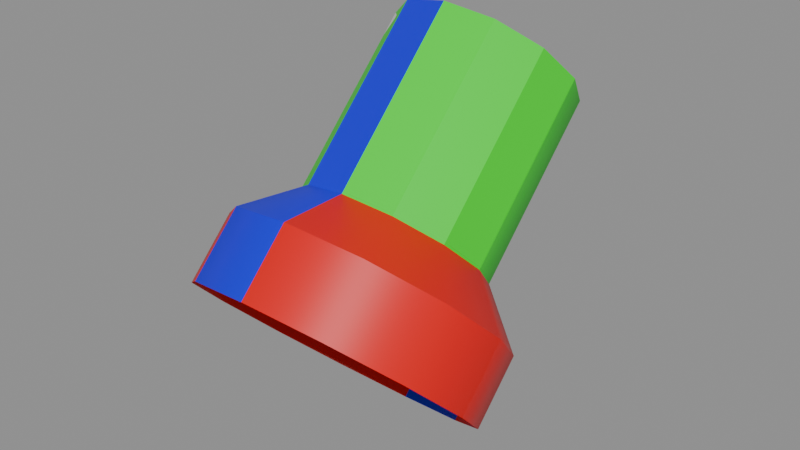 # Source: HOPS_ToThread.blend  (saved by Blender 4.1.24; exported with 4.5.12 LTS)
import bpy
from mathutils import Matrix  # noqa: F401  (used for matrix-valued properties, if any)

bpy.ops.wm.read_factory_settings(use_empty=True)
scene = bpy.context.scene
scene.name = 'Scene'

# ---- materials (node trees are filled in below, after node groups)
mat_red = bpy.data.materials.new('Red')
mat_red.use_backface_culling = True
mat_red.use_transparent_shadow = False
mat_red.diffuse_color = (0.8, 0.0, 0.0, 1.0)
mat_green = bpy.data.materials.new('Green')
mat_green.use_backface_culling = True
mat_green.use_transparent_shadow = False
mat_green.diffuse_color = (1.717e-06, 0.8003, 0.0, 1.0)
mat_blue = bpy.data.materials.new('Blue')
mat_blue.use_backface_culling = True
mat_blue.use_transparent_shadow = False
mat_blue.diffuse_color = (1.526e-06, 0.0, 0.8, 1.0)

# ---- node groups
ng_offset_radius = bpy.data.node_groups.new('Offset Radius', 'GeometryNodeTree')
_s = ng_offset_radius.interface.new_socket(name='Geometry', in_out='OUTPUT', socket_type='NodeSocketGeometry')
_s = ng_offset_radius.interface.new_socket(name='Geometry', in_out='INPUT', socket_type='NodeSocketGeometry')
_s = ng_offset_radius.interface.new_socket(name='Distance', in_out='INPUT', socket_type='NodeSocketFloat')
_s.subtype = 'DISTANCE'
_s.min_value = -1e+04
_s.max_value = 1e+04
_s.force_non_field = True
_N = ng_offset_radius.nodes; _L = ng_offset_radius.links
n0 = _N.new('NodeGroupOutput'); n0.name = 'Group Output'; n0.location = (520, 60)
n1 = _N.new('NodeGroupInput'); n1.name = 'Group Input'; n1.location = (120, 60)
n2 = _N.new('GeometryNodeSetPosition'); n2.name = 'Set Position.002'; n2.location = (320, 60)
n3 = _N.new('ShaderNodeVectorMath'); n3.name = 'Vector Math'; n3.location = (-280, -60)
n3.operation = 'MULTIPLY'
n3.inputs[1].default_value = (1.0, 1.0, 0.0)
n4 = _N.new('ShaderNodeVectorMath'); n4.name = 'Vector Math.001'; n4.location = (-80, -60)
n4.operation = 'NORMALIZE'
n5 = _N.new('ShaderNodeVectorMath'); n5.name = 'Vector Math.002'; n5.location = (120, -60)
n5.operation = 'SCALE'
n6 = _N.new('NodeGroupInput'); n6.name = 'Group Input.001'; n6.location = (-80, -220)
n7 = _N.new('GeometryNodeInputPosition'); n7.name = 'Position'; n7.location = (-480, -60)
_L.new(n3.outputs[0], n4.inputs[0])
_L.new(n4.outputs[0], n5.inputs[0])
_L.new(n5.outputs[0], n2.inputs[3])
_L.new(n1.outputs[0], n2.inputs[0])
_L.new(n2.outputs[0], n0.inputs[0])
_L.new(n6.outputs[1], n5.inputs[3])
_L.new(n7.outputs[0], n3.inputs[0])
n0.is_active_output = True
ng_generate_spiral = bpy.data.node_groups.new('Generate Spiral', 'GeometryNodeTree')
_s = ng_generate_spiral.interface.new_socket(name='Geometry', in_out='OUTPUT', socket_type='NodeSocketGeometry')
_s = ng_generate_spiral.interface.new_socket(name='Resolution', in_out='INPUT', socket_type='NodeSocketInt')
_s.default_value = 12
_s.min_value = 8
_s.max_value = 1000
_s.force_non_field = True
_s = ng_generate_spiral.interface.new_socket(name='Turns', in_out='INPUT', socket_type='NodeSocketInt')
_s.default_value = 8
_s.min_value = 1
_s.max_value = 100
_s.force_non_field = True
_s = ng_generate_spiral.interface.new_socket(name='Radius', in_out='INPUT', socket_type='NodeSocketFloat')
_s.subtype = 'DISTANCE'
_s.default_value = 1.0
_s.min_value = 0.001
_s.force_non_field = True
_s = ng_generate_spiral.interface.new_socket(name='Height', in_out='INPUT', socket_type='NodeSocketFloat')
_s.subtype = 'DISTANCE'
_s.default_value = 2.0
_s.min_value = 0.001
_s.force_non_field = True
_N = ng_generate_spiral.nodes; _L = ng_generate_spiral.links
n0 = _N.new('NodeGroupOutput'); n0.name = 'Group Output'; n0.location = (620, 100)
n1 = _N.new('NodeGroupInput'); n1.name = 'Group Input'; n1.location = (-380, 200)
n2 = _N.new('GeometryNodeCurveSpiral'); n2.name = 'Spiral'; n2.location = (-180, 200)
n3 = _N.new('GeometryNodeCurveToMesh'); n3.name = 'Curve to Mesh'; n3.location = (220, 100)
n4 = _N.new('GeometryNodeTrimCurve'); n4.name = 'Trim Curve'; n4.location = (20, 100)
n5 = _N.new('ShaderNodeMath'); n5.name = 'Math'; n5.location = (-380, 20)
n5.operation = 'DIVIDE'
n6 = _N.new('ShaderNodeMath'); n6.name = 'Math.001'; n6.location = (-180, -60)
n6.operation = 'SUBTRACT'
n6.inputs[0].default_value = 1.0
n7 = _N.new('NodeGroupInput'); n7.name = 'Group Input.001'; n7.location = (-780, -20)
n8 = _N.new('ShaderNodeMath'); n8.name = 'Math.002'; n8.location = (-580, 20)
n8.operation = 'MULTIPLY'
n9 = _N.new('GeometryNodeSetPosition'); n9.name = 'Set Position'; n9.location = (420, 100)
n10 = _N.new('ShaderNodeVectorMath'); n10.name = 'Vector Math'; n10.location = (220, -80)
n10.operation = 'SCALE'
n10.inputs[0].default_value = (0.0, 0.0, -0.5)
n11 = _N.new('NodeGroupInput'); n11.name = 'Group Input.003'; n11.location = (20, -180)
_L.new(n5.outputs[0], n4.inputs[2])
_L.new(n6.outputs[0], n4.inputs[3])
_L.new(n2.outputs[0], n4.inputs[0])
_L.new(n5.outputs[0], n6.inputs[1])
_L.new(n4.outputs[0], n3.inputs[0])
_L.new(n9.outputs[0], n0.inputs[0])
_L.new(n1.outputs[0], n2.inputs[0])
_L.new(n1.outputs[1], n2.inputs[1])
_L.new(n1.outputs[2], n2.inputs[2])
_L.new(n1.outputs[2], n2.inputs[3])
_L.new(n7.outputs[0], n8.inputs[0])
_L.new(n7.outputs[1], n8.inputs[1])
_L.new(n8.outputs[0], n5.inputs[1])
_L.new(n3.outputs[0], n9.inputs[0])
_L.new(n10.outputs[0], n9.inputs[3])
_L.new(n1.outputs[3], n2.inputs[4])
_L.new(n11.outputs[3], n10.inputs[3])
n0.is_active_output = True
ng_offset_height = bpy.data.node_groups.new('Offset Height', 'GeometryNodeTree')
_s = ng_offset_height.interface.new_socket(name='Geometry', in_out='OUTPUT', socket_type='NodeSocketGeometry')
_s = ng_offset_height.interface.new_socket(name='Geometry', in_out='INPUT', socket_type='NodeSocketGeometry')
_s = ng_offset_height.interface.new_socket(name='Distance', in_out='INPUT', socket_type='NodeSocketFloat')
_s.subtype = 'DISTANCE'
_s.min_value = -1e+04
_s.max_value = 1e+04
_s.force_non_field = True
_s = ng_offset_height.interface.new_socket(name='Reverse', in_out='INPUT', socket_type='NodeSocketBool')
_s.force_non_field = True
_N = ng_offset_height.nodes; _L = ng_offset_height.links
n0 = _N.new('NodeGroupOutput'); n0.name = 'Group Output'; n0.location = (520, 60)
n1 = _N.new('NodeGroupInput'); n1.name = 'Group Input'; n1.location = (120, 60)
n2 = _N.new('GeometryNodeSetPosition'); n2.name = 'Set Position.002'; n2.location = (320, 60)
n3 = _N.new('NodeGroupInput'); n3.name = 'Group Input.001'; n3.location = (-480, -240)
n4 = _N.new('ShaderNodeCombineXYZ'); n4.name = 'Combine XYZ'; n4.location = (120, -40)
n5 = _N.new('GeometryNodeSwitch'); n5.name = 'Switch'; n5.location = (-80, -40)
n5.input_type = 'FLOAT'
n6 = _N.new('ShaderNodeMath'); n6.name = 'Math'; n6.location = (-280, -200)
n6.operation = 'MULTIPLY'
n6.inputs[1].default_value = -1.0
n7 = _N.new('NodeGroupInput'); n7.name = 'Group Input.002'; n7.location = (-280, -100)
n8 = _N.new('NodeGroupInput'); n8.name = 'Group Input.003'; n8.location = (-280, 0)
_L.new(n1.outputs[0], n2.inputs[0])
_L.new(n2.outputs[0], n0.inputs[0])
_L.new(n4.outputs[0], n2.inputs[3])
_L.new(n5.outputs[0], n4.inputs[2])
_L.new(n3.outputs[1], n6.inputs[0])
_L.new(n6.outputs[0], n5.inputs[2])
_L.new(n7.outputs[1], n5.inputs[1])
_L.new(n8.outputs[2], n5.inputs[0])
n0.is_active_output = True
ng_mix_geometry = bpy.data.node_groups.new('Mix Geometry', 'GeometryNodeTree')
_s = ng_mix_geometry.interface.new_socket(name='Geometry', in_out='OUTPUT', socket_type='NodeSocketGeometry')
_s = ng_mix_geometry.interface.new_socket(name='Source', in_out='INPUT', socket_type='NodeSocketGeometry')
_s = ng_mix_geometry.interface.new_socket(name='Target', in_out='INPUT', socket_type='NodeSocketGeometry')
_s = ng_mix_geometry.interface.new_socket(name='Factor', in_out='INPUT', socket_type='NodeSocketFloat')
_s.subtype = 'FACTOR'
_s.min_value = 0.0
_s.max_value = 1.0
_s.hide_value = True
_N = ng_mix_geometry.nodes; _L = ng_mix_geometry.links
n0 = _N.new('NodeGroupOutput'); n0.name = 'Group Output'; n0.location = (580, 240)
n1 = _N.new('NodeGroupInput'); n1.name = 'Group Input'; n1.location = (-220, -60)
n2 = _N.new('GeometryNodeSetPosition'); n2.name = 'Set Position.001'; n2.location = (380, 240)
n3 = _N.new('GeometryNodeSampleIndex'); n3.name = 'Sample Index'; n3.location = (-20, -60)
n3.data_type = 'FLOAT_VECTOR'
n4 = _N.new('GeometryNodeInputIndex'); n4.name = 'Index'; n4.location = (-220, -260)
n5 = _N.new('GeometryNodeInputPosition'); n5.name = 'Position'; n5.location = (-220, -160)
n6 = _N.new('GeometryNodeInputPosition'); n6.name = 'Position.001'; n6.location = (-20, 40)
n7 = _N.new('ShaderNodeMix'); n7.name = 'Mix'; n7.location = (180, 140)
n7.data_type = 'VECTOR'
n8 = _N.new('NodeGroupInput'); n8.name = 'Group Input.001'; n8.location = (180, 240)
n9 = _N.new('NodeGroupInput'); n9.name = 'Group Input.002'; n9.location = (-20, 140)
_L.new(n5.outputs[0], n3.inputs[1])
_L.new(n4.outputs[0], n3.inputs[2])
_L.new(n6.outputs[0], n7.inputs[4])
_L.new(n3.outputs[0], n7.inputs[5])
_L.new(n7.outputs[1], n2.inputs[2])
_L.new(n1.outputs[1], n3.inputs[0])
_L.new(n2.outputs[0], n0.inputs[0])
_L.new(n8.outputs[0], n2.inputs[0])
_L.new(n9.outputs[2], n7.inputs[0])
n0.is_active_output = True
ng_taper_factor = bpy.data.node_groups.new('Taper Factor', 'GeometryNodeTree')
_s = ng_taper_factor.interface.new_socket(name='Factor', in_out='OUTPUT', socket_type='NodeSocketFloat')
_s.subtype = 'FACTOR'
_s.min_value = 0.0
_s.max_value = 1.0
_s = ng_taper_factor.interface.new_socket(name='Resolution', in_out='INPUT', socket_type='NodeSocketInt')
_s.default_value = 12
_s.min_value = 8
_s.max_value = 1000
_s.force_non_field = True
_s = ng_taper_factor.interface.new_socket(name='Turns', in_out='INPUT', socket_type='NodeSocketInt')
_s.default_value = 8
_s.min_value = 1
_s.max_value = 100
_s.force_non_field = True
_s = ng_taper_factor.interface.new_socket(name='Angle', in_out='INPUT', socket_type='NodeSocketFloat')
_s.subtype = 'ANGLE'
_s.default_value = 1.571
_s.min_value = 0.2618
_s.max_value = 3.142
_s.force_non_field = True
_N = ng_taper_factor.nodes; _L = ng_taper_factor.links
n0 = _N.new('NodeGroupOutput'); n0.name = 'Group Output'; n0.location = (600, 100)
n1 = _N.new('NodeGroupInput'); n1.name = 'Group Input'; n1.location = (-400, -60)
n2 = _N.new('GeometryNodeInputIndex'); n2.name = 'Index'; n2.location = (-400, 40)
n3 = _N.new('ShaderNodeMath'); n3.name = 'Math'; n3.location = (0, -60)
n3.operation = 'SUBTRACT'
n4 = _N.new('ShaderNodeMath'); n4.name = 'Math.001'; n4.location = (200, 100)
n4.operation = 'MINIMUM'
n5 = _N.new('ShaderNodeMath'); n5.name = 'Math.004'; n5.location = (-200, 40)
n5.operation = 'DIVIDE'
n6 = _N.new('ShaderNodeMath'); n6.name = 'Math.005'; n6.location = (200, -100)
n6.operation = 'DIVIDE'
n6.inputs[1].default_value = 6.283
n7 = _N.new('ShaderNodeMapRange'); n7.name = 'Map Range'; n7.location = (400, 100)
n8 = _N.new('NodeGroupInput'); n8.name = 'Group Input.001'; n8.location = (-200, -160)
n9 = _N.new('NodeGroupInput'); n9.name = 'Group Input.002'; n9.location = (0, -260)
_L.new(n5.outputs[0], n3.inputs[1])
_L.new(n6.outputs[0], n7.inputs[2])
_L.new(n5.outputs[0], n4.inputs[0])
_L.new(n2.outputs[0], n5.inputs[0])
_L.new(n3.outputs[0], n4.inputs[1])
_L.new(n4.outputs[0], n7.inputs[0])
_L.new(n1.outputs[0], n5.inputs[1])
_L.new(n8.outputs[1], n3.inputs[0])
_L.new(n9.outputs[2], n6.inputs[0])
_L.new(n7.outputs[0], n0.inputs[0])
n0.is_active_output = True
ng_generate_circles = bpy.data.node_groups.new('Generate Circles', 'GeometryNodeTree')
_s = ng_generate_circles.interface.new_socket(name='Geometry', in_out='OUTPUT', socket_type='NodeSocketGeometry')
_s = ng_generate_circles.interface.new_socket(name='Resolution', in_out='INPUT', socket_type='NodeSocketInt')
_s.default_value = 12
_s.min_value = 8
_s.max_value = 1000
_s.force_non_field = True
_s = ng_generate_circles.interface.new_socket(name='Radius', in_out='INPUT', socket_type='NodeSocketFloat')
_s.subtype = 'DISTANCE'
_s.default_value = 1.0
_s.min_value = 0.001
_s.force_non_field = True
_N = ng_generate_circles.nodes; _L = ng_generate_circles.links
n0 = _N.new('NodeGroupOutput'); n0.name = 'Group Output'; n0.location = (200, 0)
n1 = _N.new('NodeGroupInput'); n1.name = 'Group Input'; n1.location = (-400, 0)
n2 = _N.new('GeometryNodeCurveToMesh'); n2.name = 'Curve to Mesh'; n2.location = (0, 0)
n3 = _N.new('GeometryNodeCurveSpiral'); n3.name = 'Spiral'; n3.location = (-200, 0)
n3.inputs[1].default_value = 1.0
n3.inputs[4].default_value = 0.0
_L.new(n3.outputs[0], n2.inputs[0])
_L.new(n1.outputs[0], n3.inputs[0])
_L.new(n2.outputs[0], n0.inputs[0])
_L.new(n1.outputs[1], n3.inputs[2])
_L.new(n1.outputs[1], n3.inputs[3])
n0.is_active_output = True
ng_calculate_height = bpy.data.node_groups.new('Calculate Height', 'GeometryNodeTree')
_s = ng_calculate_height.interface.new_socket(name='Spiral', in_out='OUTPUT', socket_type='NodeSocketFloat')
_s = ng_calculate_height.interface.new_socket(name='Root', in_out='OUTPUT', socket_type='NodeSocketFloat')
_s = ng_calculate_height.interface.new_socket(name='Crest', in_out='OUTPUT', socket_type='NodeSocketFloat')
_s = ng_calculate_height.interface.new_socket(name='Turns', in_out='INPUT', socket_type='NodeSocketInt')
_s.default_value = 8
_s.min_value = 1
_s.max_value = 100
_s.force_non_field = True
_s = ng_calculate_height.interface.new_socket(name='Height', in_out='INPUT', socket_type='NodeSocketFloat')
_s.subtype = 'DISTANCE'
_s.default_value = 2.0
_s.min_value = 0.001
_s.force_non_field = True
_s = ng_calculate_height.interface.new_socket(name='Root', in_out='INPUT', socket_type='NodeSocketFloat')
_s.subtype = 'FACTOR'
_s.default_value = 0.3
_s.min_value = 0.0
_s.max_value = 1.0
_s.force_non_field = True
_s = ng_calculate_height.interface.new_socket(name='Crest', in_out='INPUT', socket_type='NodeSocketFloat')
_s.subtype = 'FACTOR'
_s.default_value = 0.15
_s.min_value = 0.0
_s.max_value = 1.0
_s.force_non_field = True
_N = ng_calculate_height.nodes; _L = ng_calculate_height.links
n0 = _N.new('NodeGroupOutput'); n0.name = 'Group Output'; n0.location = (500, 180)
n1 = _N.new('NodeGroupInput'); n1.name = 'Group Input'; n1.location = (-280, 20)
n2 = _N.new('ShaderNodeMath'); n2.name = 'Math.004'; n2.location = (-280, -60)
n2.inputs[1].default_value = 1.0
n3 = _N.new('ShaderNodeMath'); n3.name = 'Math.007'; n3.location = (-100, 60)
n3.operation = 'DIVIDE'
n4 = _N.new('ShaderNodeMath'); n4.name = 'Math.008'; n4.location = (100, 180)
n4.operation = 'MULTIPLY'
n5 = _N.new('ShaderNodeMath'); n5.name = 'Math.009'; n5.location = (100, 0)
n5.operation = 'MULTIPLY'
n6 = _N.new('ShaderNodeMath'); n6.name = 'Math.010'; n6.location = (300, 80)
n6.operation = 'MULTIPLY'
n7 = _N.new('ShaderNodeMath'); n7.name = 'Math.011'; n7.location = (300, -100)
n7.operation = 'MULTIPLY'
n8 = _N.new('ShaderNodeMath'); n8.name = 'Math.012'; n8.location = (100, -180)
n8.operation = 'SUBTRACT'
n8.inputs[0].default_value = 1.0
n9 = _N.new('NodeGroupInput'); n9.name = 'Group Input.001'; n9.location = (-100, 140)
n10 = _N.new('NodeGroupInput'); n10.name = 'Group Input.002'; n10.location = (-480, -100)
n11 = _N.new('NodeGroupInput'); n11.name = 'Group Input.003'; n11.location = (100, -360)
n12 = _N.new('NodeGroupInput'); n12.name = 'Group Input.004'; n12.location = (-100, -240)
_L.new(n3.outputs[0], n4.inputs[1])
_L.new(n2.outputs[0], n3.inputs[1])
_L.new(n5.outputs[0], n6.inputs[0])
_L.new(n8.outputs[0], n6.inputs[1])
_L.new(n3.outputs[0], n5.inputs[0])
_L.new(n5.outputs[0], n7.inputs[0])
_L.new(n1.outputs[1], n3.inputs[0])
_L.new(n4.outputs[0], n0.inputs[0])
_L.new(n6.outputs[0], n0.inputs[1])
_L.new(n7.outputs[0], n0.inputs[2])
_L.new(n9.outputs[0], n4.inputs[0])
_L.new(n10.outputs[0], n2.inputs[0])
_L.new(n11.outputs[3], n7.inputs[1])
_L.new(n12.outputs[2], n8.inputs[1])
n0.is_active_output = True
ng_generate_spirals = bpy.data.node_groups.new('Generate Spirals', 'GeometryNodeTree')
_s = ng_generate_spirals.interface.new_socket(name='Circle Top', in_out='OUTPUT', socket_type='NodeSocketGeometry')
_s = ng_generate_spirals.interface.new_socket(name='Root Top', in_out='OUTPUT', socket_type='NodeSocketGeometry')
_s = ng_generate_spirals.interface.new_socket(name='Crest Top', in_out='OUTPUT', socket_type='NodeSocketGeometry')
_s = ng_generate_spirals.interface.new_socket(name='Crest Bottom', in_out='OUTPUT', socket_type='NodeSocketGeometry')
_s = ng_generate_spirals.interface.new_socket(name='Root Bottom', in_out='OUTPUT', socket_type='NodeSocketGeometry')
_s = ng_generate_spirals.interface.new_socket(name='Circle Bottom', in_out='OUTPUT', socket_type='NodeSocketGeometry')
_s = ng_generate_spirals.interface.new_socket(name='Resolution', in_out='INPUT', socket_type='NodeSocketInt')
_s.default_value = 12
_s.min_value = 8
_s.max_value = 1000
_s.force_non_field = True
_s = ng_generate_spirals.interface.new_socket(name='Turns', in_out='INPUT', socket_type='NodeSocketInt')
_s.default_value = 8
_s.min_value = 1
_s.max_value = 100
_s.force_non_field = True
_s = ng_generate_spirals.interface.new_socket(name='Radius', in_out='INPUT', socket_type='NodeSocketFloat')
_s.subtype = 'DISTANCE'
_s.default_value = 1.0
_s.min_value = 0.001
_s.force_non_field = True
_s = ng_generate_spirals.interface.new_socket(name='Height', in_out='INPUT', socket_type='NodeSocketFloat')
_s.subtype = 'DISTANCE'
_s.default_value = 2.0
_s.min_value = 0.001
_s.force_non_field = True
_s = ng_generate_spirals.interface.new_socket(name='Depth', in_out='INPUT', socket_type='NodeSocketFloat')
_s.subtype = 'FACTOR'
_s.default_value = 0.1
_s.min_value = -1.0
_s.max_value = 1.0
_s.force_non_field = True
_s = ng_generate_spirals.interface.new_socket(name='Root', in_out='INPUT', socket_type='NodeSocketFloat')
_s.subtype = 'FACTOR'
_s.default_value = 0.3
_s.min_value = 0.0
_s.max_value = 1.0
_s.force_non_field = True
_s = ng_generate_spirals.interface.new_socket(name='Crest', in_out='INPUT', socket_type='NodeSocketFloat')
_s.subtype = 'FACTOR'
_s.default_value = 0.15
_s.min_value = 0.0
_s.max_value = 1.0
_s.force_non_field = True
_s = ng_generate_spirals.interface.new_socket(name='Taper', in_out='INPUT', socket_type='NodeSocketFloat')
_s.subtype = 'ANGLE'
_s.default_value = 1.571
_s.min_value = 0.2618
_s.max_value = 3.142
_s.force_non_field = True
_N = ng_generate_spirals.nodes; _L = ng_generate_spirals.links
n0 = _N.new('NodeGroupOutput'); n0.name = 'Group Output'; n0.location = (960, 0)
n1 = _N.new('NodeGroupInput'); n1.name = 'Group Input'; n1.location = (-620, 120)
n2 = _N.new('GeometryNodeGroup'); n2.name = 'Group.012'; n2.location = (200, 120)
n2.label = 'Crest Top Radius'
n2.node_tree = ng_offset_radius
n3 = _N.new('GeometryNodeGroup'); n3.name = 'Group.013'; n3.location = (-420, 160)
n3.node_tree = ng_generate_spiral
n4 = _N.new('GeometryNodeGroup'); n4.name = 'Group.014'; n4.location = (200, 440)
n4.label = 'Base Top Height'
n4.node_tree = ng_offset_height
n4.inputs[2].default_value = False
n5 = _N.new('GeometryNodeGroup'); n5.name = 'Group.015'; n5.location = (200, -540)
n5.label = 'Base Bottom Height'
n5.node_tree = ng_offset_height
n5.inputs[2].default_value = True
n6 = _N.new('GeometryNodeGroup'); n6.name = 'Group.016'; n6.location = (200, 280)
n6.label = 'Root Top Height'
n6.node_tree = ng_offset_height
n6.inputs[2].default_value = False
n7 = _N.new('GeometryNodeGroup'); n7.name = 'Group.017'; n7.location = (200, -380)
n7.label = 'Root Bottom Height'
n7.node_tree = ng_offset_height
n7.inputs[2].default_value = True
n8 = _N.new('GeometryNodeGroup'); n8.name = 'Group.018'; n8.location = (200, -240)
n8.label = 'Crest Bottom Radius'
n8.node_tree = ng_offset_radius
n9 = _N.new('GeometryNodeGroup'); n9.name = 'Group'; n9.location = (580, 140)
n9.label = 'Crest Top Taper'
n9.node_tree = ng_mix_geometry
n10 = _N.new('NodeReroute'); n10.name = 'Reroute.001'; n10.location = (-160, 360)
n10.width = 16
n10.hide = True
n10.socket_idname = 'NodeSocketGeometry'
n11 = _N.new('NodeReroute'); n11.name = 'Reroute.004'; n11.location = (-160, -620)
n11.width = 16
n11.socket_idname = 'NodeSocketGeometry'
n12 = _N.new('GeometryNodeGroup'); n12.name = 'Group.019'; n12.location = (-420, -100)
n12.node_tree = ng_taper_factor
n13 = _N.new('GeometryNodeGroup'); n13.name = 'Group.020'; n13.location = (580, 320)
n13.label = 'Root Top Taper'
n13.node_tree = ng_mix_geometry
n14 = _N.new('GeometryNodeGroup'); n14.name = 'Group.021'; n14.location = (580, -400)
n14.label = 'Root Bottom Taper'
n14.node_tree = ng_mix_geometry
n15 = _N.new('GeometryNodeGroup'); n15.name = 'Group.022'; n15.location = (580, -220)
n15.label = 'Crest Bottom Taper'
n15.node_tree = ng_mix_geometry
n16 = _N.new('NodeReroute'); n16.name = 'Reroute.005'; n16.location = (-160, 200)
n16.width = 16
n16.socket_idname = 'NodeSocketGeometry'
n17 = _N.new('NodeGroupInput'); n17.name = 'Group Input.001'; n17.location = (-620, -140)
n18 = _N.new('NodeReroute'); n18.name = 'Reroute.002'; n18.location = (520, -140)
n18.width = 16
n18.socket_idname = 'NodeSocketFloatFactor'
n19 = _N.new('NodeReroute'); n19.name = 'Reroute.006'; n19.location = (520, -340)
n19.width = 16
n19.socket_idname = 'NodeSocketFloatFactor'
n20 = _N.new('NodeReroute'); n20.name = 'Reroute.007'; n20.location = (520, -520)
n20.width = 16
n20.socket_idname = 'NodeSocketFloatFactor'
n21 = _N.new('NodeReroute'); n21.name = 'Reroute.008'; n21.location = (520, 20)
n21.width = 16
n21.socket_idname = 'NodeSocketFloatFactor'
n22 = _N.new('NodeReroute'); n22.name = 'Reroute.009'; n22.location = (520, 200)
n22.width = 16
n22.socket_idname = 'NodeSocketFloatFactor'
n23 = _N.new('NodeReroute'); n23.name = 'Reroute.012'; n23.location = (460, 400)
n23.width = 16
n23.socket_idname = 'NodeSocketGeometry'
n24 = _N.new('NodeReroute'); n24.name = 'Reroute.013'; n24.location = (460, 240)
n24.width = 16
n24.socket_idname = 'NodeSocketGeometry'
n25 = _N.new('NodeReroute'); n25.name = 'Reroute.014'; n25.location = (460, 60)
n25.width = 16
n25.socket_idname = 'NodeSocketGeometry'
n26 = _N.new('NodeReroute'); n26.name = 'Reroute.015'; n26.location = (-160, 120)
n26.width = 16
n26.hide = True
n26.socket_idname = 'NodeSocketGeometry'
n27 = _N.new('NodeReroute'); n27.name = 'Reroute'; n27.location = (-160, -460)
n27.width = 16
n27.socket_idname = 'NodeSocketGeometry'
n28 = _N.new('NodeReroute'); n28.name = 'Reroute.010'; n28.location = (460, -580)
n28.width = 16
n28.socket_idname = 'NodeSocketGeometry'
n29 = _N.new('NodeReroute'); n29.name = 'Reroute.011'; n29.location = (460, -480)
n29.width = 16
n29.socket_idname = 'NodeSocketGeometry'
n30 = _N.new('NodeReroute'); n30.name = 'Reroute.016'; n30.location = (460, -300)
n30.width = 16
n30.socket_idname = 'NodeSocketGeometry'
n31 = _N.new('NodeReroute'); n31.name = 'Reroute.017'; n31.location = (400, 220)
n31.width = 16
n31.socket_idname = 'NodeSocketGeometry'
n32 = _N.new('NodeReroute'); n32.name = 'Reroute.018'; n32.location = (400, 40)
n32.width = 16
n32.socket_idname = 'NodeSocketGeometry'
n33 = _N.new('NodeReroute'); n33.name = 'Reroute.019'; n33.location = (400, -320)
n33.width = 16
n33.socket_idname = 'NodeSocketGeometry'
n34 = _N.new('NodeReroute'); n34.name = 'Reroute.020'; n34.location = (400, -500)
n34.width = 16
n34.socket_idname = 'NodeSocketGeometry'
n35 = _N.new('NodeGroupInput'); n35.name = 'Group Input.002'; n35.location = (-620, -360)
n36 = _N.new('GeometryNodeGroup'); n36.name = 'Group.001'; n36.location = (-420, -320)
n36.node_tree = ng_generate_circles
n37 = _N.new('GeometryNodeGroup'); n37.name = 'Group.023'; n37.location = (200, 600)
n37.label = 'Circle Top Offset'
n37.node_tree = ng_offset_height
n37.inputs[2].default_value = False
n38 = _N.new('NodeReroute'); n38.name = 'Reroute.021'; n38.location = (-220, -360)
n38.width = 16
n38.socket_idname = 'NodeSocketGeometry'
n39 = _N.new('NodeReroute'); n39.name = 'Reroute.022'; n39.location = (-220, 520)
n39.width = 16
n39.socket_idname = 'NodeSocketGeometry'
n40 = _N.new('GeometryNodeGroup'); n40.name = 'Group.024'; n40.location = (200, -700)
n40.label = 'Circle Bottom Offset'
n40.node_tree = ng_offset_height
n40.inputs[2].default_value = True
n41 = _N.new('NodeReroute'); n41.name = 'Reroute.023'; n41.location = (-220, -780)
n41.width = 16
n41.socket_idname = 'NodeSocketGeometry'
n42 = _N.new('NodeReroute'); n42.name = 'Reroute.024'; n42.location = (720, -720)
n42.width = 16
n42.socket_idname = 'NodeSocketGeometry'
n43 = _N.new('NodeReroute'); n43.name = 'Reroute.025'; n43.location = (720, 560)
n43.width = 16
n43.socket_idname = 'NodeSocketGeometry'
n44 = _N.new('NodeGroupInput'); n44.name = 'Group Input.005'; n44.location = (-880, -860)
n45 = _N.new('ShaderNodeMath'); n45.name = 'Math.002'; n45.location = (-680, -820)
n45.operation = 'MULTIPLY'
n46 = _N.new('ShaderNodeMath'); n46.name = 'Math.003'; n46.location = (-480, -700)
n46.operation = 'SUBTRACT'
n47 = _N.new('NodeGroupInput'); n47.name = 'Group Input.006'; n47.location = (-880, 440)
n48 = _N.new('ShaderNodeMath'); n48.name = 'Math.005'; n48.location = (-680, 480)
n48.operation = 'MULTIPLY'
n49 = _N.new('ShaderNodeMath'); n49.name = 'Math.006'; n49.location = (-480, 600)
n49.operation = 'SUBTRACT'
n50 = _N.new('NodeGroupInput'); n50.name = 'Group Input.007'; n50.location = (-680, -740)
n51 = _N.new('NodeReroute'); n51.name = 'Reroute.026'; n51.location = (-280, 500)
n51.width = 16
n51.socket_idname = 'NodeSocketFloat'
n52 = _N.new('NodeReroute'); n52.name = 'Reroute.027'; n52.location = (-280, -800)
n52.width = 16
n52.socket_idname = 'NodeSocketFloat'
n53 = _N.new('NodeGroupInput'); n53.name = 'Group Input.008'; n53.location = (-680, 560)
n54 = _N.new('NodeGroupInput'); n54.name = 'Group Input.003'; n54.location = (0, -20)
n55 = _N.new('NodeGroupInput'); n55.name = 'Group Input.009'; n55.location = (-1020, -60)
n56 = _N.new('GeometryNodeGroup'); n56.name = 'Group.002'; n56.location = (-820, 20)
n56.node_tree = ng_calculate_height
n57 = _N.new('NodeReroute'); n57.name = 'Reroute.028'; n57.location = (-100, -40)
n57.width = 16
n57.socket_idname = 'NodeSocketFloat'
n58 = _N.new('NodeReroute'); n58.name = 'Reroute.029'; n58.location = (-100, 180)
n58.width = 16
n58.socket_idname = 'NodeSocketFloat'
n59 = _N.new('NodeReroute'); n59.name = 'Reroute.030'; n59.location = (-100, -480)
n59.width = 16
n59.socket_idname = 'NodeSocketFloat'
n60 = _N.new('NodeReroute'); n60.name = 'Reroute.031'; n60.location = (-40, -60)
n60.width = 16
n60.socket_idname = 'NodeSocketFloat'
n61 = _N.new('NodeReroute'); n61.name = 'Reroute.032'; n61.location = (-40, 340)
n61.width = 16
n61.socket_idname = 'NodeSocketFloat'
n62 = _N.new('NodeReroute'); n62.name = 'Reroute.033'; n62.location = (-40, -640)
n62.width = 16
n62.socket_idname = 'NodeSocketFloat'
n63 = _N.new('ShaderNodeMath'); n63.name = 'Math'; n63.location = (0, -200)
n63.operation = 'MULTIPLY'
_L.new(n31.outputs[0], n13.inputs[1])
_L.new(n24.outputs[0], n13.inputs[0])
_L.new(n32.outputs[0], n9.inputs[1])
_L.new(n22.outputs[0], n13.inputs[2])
_L.new(n25.outputs[0], n9.inputs[0])
_L.new(n16.outputs[0], n6.inputs[0])
_L.new(n4.outputs[0], n2.inputs[0])
_L.new(n20.outputs[0], n14.inputs[2])
_L.new(n27.outputs[0], n11.inputs[0])
_L.new(n29.outputs[0], n14.inputs[0])
_L.new(n19.outputs[0], n15.inputs[2])
_L.new(n33.outputs[0], n15.inputs[1])
_L.new(n21.outputs[0], n9.inputs[2])
_L.new(n34.outputs[0], n14.inputs[1])
_L.new(n5.outputs[0], n8.inputs[0])
_L.new(n30.outputs[0], n15.inputs[0])
_L.new(n10.outputs[0], n4.inputs[0])
_L.new(n1.outputs[0], n3.inputs[0])
_L.new(n1.outputs[1], n3.inputs[1])
_L.new(n15.outputs[0], n0.inputs[3])
_L.new(n14.outputs[0], n0.inputs[4])
_L.new(n13.outputs[0], n0.inputs[1])
_L.new(n9.outputs[0], n0.inputs[2])
_L.new(n17.outputs[0], n12.inputs[0])
_L.new(n17.outputs[1], n12.inputs[1])
_L.new(n17.outputs[7], n12.inputs[2])
_L.new(n12.outputs[0], n18.inputs[0])
_L.new(n18.outputs[0], n19.inputs[0])
_L.new(n19.outputs[0], n20.inputs[0])
_L.new(n18.outputs[0], n21.inputs[0])
_L.new(n21.outputs[0], n22.inputs[0])
_L.new(n4.outputs[0], n23.inputs[0])
_L.new(n23.outputs[0], n24.inputs[0])
_L.new(n24.outputs[0], n25.inputs[0])
_L.new(n16.outputs[0], n10.inputs[0])
_L.new(n3.outputs[0], n26.inputs[0])
_L.new(n26.outputs[0], n16.inputs[0])
_L.new(n11.outputs[0], n5.inputs[0])
_L.new(n26.outputs[0], n27.inputs[0])
_L.new(n27.outputs[0], n7.inputs[0])
_L.new(n5.outputs[0], n28.inputs[0])
_L.new(n28.outputs[0], n29.inputs[0])
_L.new(n29.outputs[0], n30.inputs[0])
_L.new(n6.outputs[0], n31.inputs[0])
_L.new(n2.outputs[0], n32.inputs[0])
_L.new(n8.outputs[0], n33.inputs[0])
_L.new(n7.outputs[0], n34.inputs[0])
_L.new(n35.outputs[0], n36.inputs[0])
_L.new(n39.outputs[0], n37.inputs[0])
_L.new(n36.outputs[0], n38.inputs[0])
_L.new(n38.outputs[0], n39.inputs[0])
_L.new(n41.outputs[0], n40.inputs[0])
_L.new(n38.outputs[0], n41.inputs[0])
_L.new(n43.outputs[0], n0.inputs[0])
_L.new(n42.outputs[0], n0.inputs[5])
_L.new(n40.outputs[0], n42.inputs[0])
_L.new(n37.outputs[0], n43.inputs[0])
_L.new(n1.outputs[2], n3.inputs[2])
_L.new(n35.outputs[2], n36.inputs[1])
_L.new(n44.outputs[3], n45.inputs[0])
_L.new(n52.outputs[0], n40.inputs[1])
_L.new(n47.outputs[3], n48.inputs[0])
_L.new(n48.outputs[0], n49.inputs[1])
_L.new(n51.outputs[0], n37.inputs[1])
_L.new(n49.outputs[0], n51.inputs[0])
_L.new(n46.outputs[0], n52.inputs[0])
_L.new(n53.outputs[3], n49.inputs[0])
_L.new(n56.outputs[0], n3.inputs[3])
_L.new(n50.outputs[3], n46.inputs[0])
_L.new(n45.outputs[0], n46.inputs[1])
_L.new(n58.outputs[0], n6.inputs[1])
_L.new(n62.outputs[0], n5.inputs[1])
_L.new(n55.outputs[1], n56.inputs[0])
_L.new(n59.outputs[0], n7.inputs[1])
_L.new(n61.outputs[0], n4.inputs[1])
_L.new(n55.outputs[3], n56.inputs[1])
_L.new(n55.outputs[6], n56.inputs[3])
_L.new(n55.outputs[5], n56.inputs[2])
_L.new(n56.outputs[1], n57.inputs[0])
_L.new(n57.outputs[0], n58.inputs[0])
_L.new(n57.outputs[0], n59.inputs[0])
_L.new(n56.outputs[2], n60.inputs[0])
_L.new(n60.outputs[0], n61.inputs[0])
_L.new(n60.outputs[0], n62.inputs[0])
_L.new(n54.outputs[2], n63.inputs[0])
_L.new(n54.outputs[4], n63.inputs[1])
_L.new(n63.outputs[0], n2.inputs[1])
_L.new(n63.outputs[0], n8.inputs[1])
n0.is_active_output = True
ng_bridge_edges = bpy.data.node_groups.new('Bridge Edges', 'GeometryNodeTree')
_s = ng_bridge_edges.interface.new_socket(name='Geometry', in_out='OUTPUT', socket_type='NodeSocketGeometry')
_s = ng_bridge_edges.interface.new_socket(name='Target', in_out='INPUT', socket_type='NodeSocketGeometry')
_s = ng_bridge_edges.interface.new_socket(name='Source', in_out='INPUT', socket_type='NodeSocketGeometry')
_N = ng_bridge_edges.nodes; _L = ng_bridge_edges.links
n0 = _N.new('NodeGroupOutput'); n0.name = 'Group Output'; n0.location = (580, 140)
n1 = _N.new('GeometryNodeExtrudeMesh'); n1.name = 'Extrude Mesh'; n1.location = (180, 140)
n1.inputs[3].default_value = 0.0
n2 = _N.new('GeometryNodeInputPosition'); n2.name = 'Position'; n2.location = (-20, -220)
n2.label = 'Target Position'
n3 = _N.new('GeometryNodeSampleIndex'); n3.name = 'Sample Index'; n3.location = (180, -120)
n3.data_type = 'FLOAT_VECTOR'
n4 = _N.new('GeometryNodeInputIndex'); n4.name = 'Index'; n4.location = (-220, -320)
n4.label = 'Source Index'
n5 = _N.new('GeometryNodeSetPosition'); n5.name = 'Set Position.002'; n5.location = (380, 140)
n6 = _N.new('ShaderNodeMath'); n6.name = 'Math'; n6.location = (-20, -320)
n6.operation = 'SUBTRACT'
n7 = _N.new('NodeGroupInput'); n7.name = 'Group Input.006'; n7.location = (-420, -500)
n8 = _N.new('GeometryNodeAttributeDomainSize'); n8.name = 'Domain Size.002'; n8.location = (-220, -420)
n9 = _N.new('NodeGroupInput'); n9.name = 'Group Input.007'; n9.location = (-20, -120)
n10 = _N.new('NodeGroupInput'); n10.name = 'Group Input.008'; n10.location = (-20, 20)
_L.new(n2.outputs[0], n3.inputs[1])
_L.new(n1.outputs[0], n5.inputs[0])
_L.new(n6.outputs[0], n3.inputs[2])
_L.new(n1.outputs[1], n5.inputs[1])
_L.new(n3.outputs[0], n5.inputs[2])
_L.new(n5.outputs[0], n0.inputs[0])
_L.new(n4.outputs[0], n6.inputs[0])
_L.new(n8.outputs[0], n6.inputs[1])
_L.new(n7.outputs[1], n8.inputs[0])
_L.new(n9.outputs[0], n3.inputs[0])
_L.new(n10.outputs[1], n1.inputs[0])
n0.is_active_output = True
ng_trim_geometry = bpy.data.node_groups.new('Trim Geometry', 'GeometryNodeTree')
_s = ng_trim_geometry.interface.new_socket(name='Geometry', in_out='OUTPUT', socket_type='NodeSocketGeometry')
_s = ng_trim_geometry.interface.new_socket(name='Geometry', in_out='INPUT', socket_type='NodeSocketGeometry')
_s = ng_trim_geometry.interface.new_socket(name='Start', in_out='INPUT', socket_type='NodeSocketInt')
_s.min_value = 0
_s.force_non_field = True
_s = ng_trim_geometry.interface.new_socket(name='End', in_out='INPUT', socket_type='NodeSocketInt')
_s.min_value = 0
_s.force_non_field = True
_s = ng_trim_geometry.interface.new_socket(name='Invert', in_out='INPUT', socket_type='NodeSocketBool')
_s.force_non_field = True
_N = ng_trim_geometry.nodes; _L = ng_trim_geometry.links
n0 = _N.new('NodeGroupOutput'); n0.name = 'Group Output'; n0.location = (1560, 260)
n1 = _N.new('NodeGroupInput'); n1.name = 'Group Input'; n1.location = (360, 160)
n2 = _N.new('GeometryNodeDeleteGeometry'); n2.name = 'Delete Geometry.001'; n2.location = (1360, 260)
n3 = _N.new('GeometryNodeInputIndex'); n3.name = 'Index.001'; n3.location = (360, 260)
n4 = _N.new('FunctionNodeCompare'); n4.name = 'Compare.001'; n4.location = (560, 260)
n4.operation = 'LESS_THAN'
n4.data_type = 'INT'
n5 = _N.new('NodeGroupInput'); n5.name = 'Group Input.001'; n5.location = (1160, 260)
n6 = _N.new('GeometryNodeAttributeDomainSize'); n6.name = 'Domain Size'; n6.location = (160, 0)
n7 = _N.new('ShaderNodeMath'); n7.name = 'Math'; n7.location = (360, -40)
n7.operation = 'SUBTRACT'
n8 = _N.new('NodeGroupInput'); n8.name = 'Group Input.002'; n8.location = (160, -200)
n9 = _N.new('FunctionNodeCompare'); n9.name = 'Compare.002'; n9.location = (560, 60)
n9.operation = 'GREATER_EQUAL'
n9.data_type = 'INT'
n10 = _N.new('GeometryNodeInputIndex'); n10.name = 'Index.002'; n10.location = (360, 60)
n11 = _N.new('FunctionNodeBooleanMath'); n11.name = 'Boolean Math'; n11.location = (760, 160)
n11.operation = 'OR'
n12 = _N.new('NodeGroupInput'); n12.name = 'Group Input.003'; n12.location = (-40, -120)
n13 = _N.new('FunctionNodeBooleanMath'); n13.name = 'Boolean Math.001'; n13.location = (960, 40)
n13.operation = 'NOT'
n14 = _N.new('GeometryNodeSwitch'); n14.name = 'Switch'; n14.location = (1160, 160)
n14.input_type = 'BOOLEAN'
n15 = _N.new('NodeGroupInput'); n15.name = 'Group Input.004'; n15.location = (960, 220)
_L.new(n3.outputs[0], n4.inputs[2])
_L.new(n2.outputs[0], n0.inputs[0])
_L.new(n1.outputs[1], n4.inputs[3])
_L.new(n5.outputs[0], n2.inputs[0])
_L.new(n6.outputs[0], n7.inputs[0])
_L.new(n8.outputs[2], n7.inputs[1])
_L.new(n7.outputs[0], n9.inputs[3])
_L.new(n10.outputs[0], n9.inputs[2])
_L.new(n9.outputs[0], n11.inputs[1])
_L.new(n4.outputs[0], n11.inputs[0])
_L.new(n12.outputs[0], n6.inputs[0])
_L.new(n15.outputs[3], n14.inputs[0])
_L.new(n11.outputs[0], n14.inputs[1])
_L.new(n13.outputs[0], n14.inputs[2])
_L.new(n11.outputs[0], n13.inputs[0])
_L.new(n14.outputs[0], n2.inputs[1])
n0.is_active_output = True
ng_sample_position = bpy.data.node_groups.new('Sample Position', 'GeometryNodeTree')
_s = ng_sample_position.interface.new_socket(name='Position', in_out='OUTPUT', socket_type='NodeSocketVector')
_s.subtype = 'XYZ'
_s.hide_value = True
_s = ng_sample_position.interface.new_socket(name='Geometry', in_out='INPUT', socket_type='NodeSocketGeometry')
_s = ng_sample_position.interface.new_socket(name='Index', in_out='INPUT', socket_type='NodeSocketInt')
_s.min_value = 0
_s.force_non_field = True
_s = ng_sample_position.interface.new_socket(name='From End', in_out='INPUT', socket_type='NodeSocketBool')
_s.force_non_field = True
_N = ng_sample_position.nodes; _L = ng_sample_position.links
n0 = _N.new('NodeGroupOutput'); n0.name = 'Group Output'; n0.location = (1580, 360)
n1 = _N.new('NodeGroupInput'); n1.name = 'Group Input.001'; n1.location = (1180, 360)
n2 = _N.new('GeometryNodeAttributeDomainSize'); n2.name = 'Domain Size'; n2.location = (580, -20)
n3 = _N.new('ShaderNodeMath'); n3.name = 'Math'; n3.location = (980, -20)
n3.operation = 'SUBTRACT'
n4 = _N.new('NodeGroupInput'); n4.name = 'Group Input.002'; n4.location = (980, 80)
n5 = _N.new('NodeGroupInput'); n5.name = 'Group Input.003'; n5.location = (380, -120)
n6 = _N.new('GeometryNodeSwitch'); n6.name = 'Switch'; n6.location = (1180, 160)
n6.input_type = 'INT'
n7 = _N.new('NodeGroupInput'); n7.name = 'Group Input.004'; n7.location = (980, 180)
n8 = _N.new('ShaderNodeMath'); n8.name = 'Math.001'; n8.location = (780, -20)
n8.operation = 'SUBTRACT'
n8.inputs[1].default_value = 1.0
n9 = _N.new('GeometryNodeSampleIndex'); n9.name = 'Sample Index'; n9.location = (1380, 360)
n9.data_type = 'FLOAT_VECTOR'
n10 = _N.new('GeometryNodeInputPosition'); n10.name = 'Position'; n10.location = (1180, 260)
n11 = _N.new('NodeGroupInput'); n11.name = 'Group Input.005'; n11.location = (780, -200)
_L.new(n8.outputs[0], n3.inputs[0])
_L.new(n5.outputs[0], n2.inputs[0])
_L.new(n7.outputs[2], n6.inputs[0])
_L.new(n4.outputs[1], n6.inputs[1])
_L.new(n2.outputs[0], n8.inputs[0])
_L.new(n3.outputs[0], n6.inputs[2])
_L.new(n1.outputs[0], n9.inputs[0])
_L.new(n6.outputs[0], n9.inputs[2])
_L.new(n10.outputs[0], n9.inputs[1])
_L.new(n9.outputs[0], n0.inputs[0])
_L.new(n11.outputs[1], n3.inputs[1])
n0.is_active_output = True
ng_generate_quad = bpy.data.node_groups.new('Generate Quad', 'GeometryNodeTree')
_s = ng_generate_quad.interface.new_socket(name='Geometry', in_out='OUTPUT', socket_type='NodeSocketGeometry')
_s = ng_generate_quad.interface.new_socket(name='Bottom Left', in_out='INPUT', socket_type='NodeSocketVector')
_s.hide_value = True
_s = ng_generate_quad.interface.new_socket(name='Bottom Right', in_out='INPUT', socket_type='NodeSocketVector')
_s.hide_value = True
_s = ng_generate_quad.interface.new_socket(name='Top Right', in_out='INPUT', socket_type='NodeSocketVector')
_s.hide_value = True
_s = ng_generate_quad.interface.new_socket(name='Top Left', in_out='INPUT', socket_type='NodeSocketVector')
_s.hide_value = True
_N = ng_generate_quad.nodes; _L = ng_generate_quad.links
n0 = _N.new('NodeGroupOutput'); n0.name = 'Group Output'; n0.location = (600, -120)
n1 = _N.new('NodeGroupInput'); n1.name = 'Group Input'; n1.location = (-200, -340)
n2 = _N.new('GeometryNodeSetPosition'); n2.name = 'Set Position'; n2.location = (-200, -120)
n3 = _N.new('FunctionNodeCompare'); n3.name = 'Compare'; n3.location = (-200, 60)
n3.operation = 'EQUAL'
n3.data_type = 'INT'
n4 = _N.new('GeometryNodeInputIndex'); n4.name = 'Index'; n4.location = (-200, 140)
n5 = _N.new('GeometryNodeSetPosition'); n5.name = 'Set Position.001'; n5.location = (0, -120)
n6 = _N.new('FunctionNodeCompare'); n6.name = 'Compare.001'; n6.location = (0, 60)
n6.operation = 'EQUAL'
n6.data_type = 'INT'
n6.inputs[3].default_value = 1
n7 = _N.new('FunctionNodeCompare'); n7.name = 'Compare.002'; n7.location = (200, 60)
n7.operation = 'EQUAL'
n7.data_type = 'INT'
n7.inputs[3].default_value = 2
n8 = _N.new('FunctionNodeCompare'); n8.name = 'Compare.003'; n8.location = (400, 60)
n8.operation = 'EQUAL'
n8.data_type = 'INT'
n8.inputs[3].default_value = 3
n9 = _N.new('GeometryNodeSetPosition'); n9.name = 'Set Position.002'; n9.location = (200, -120)
n10 = _N.new('GeometryNodeSetPosition'); n10.name = 'Set Position.003'; n10.location = (400, -120)
n11 = _N.new('GeometryNodeMeshCircle'); n11.name = 'Mesh Circle'; n11.location = (-400, -120)
n11.fill_type = 'NGON'
n11.inputs[0].default_value = 4
n12 = _N.new('GeometryNodeInputIndex'); n12.name = 'Index.001'; n12.location = (0, 140)
n13 = _N.new('GeometryNodeInputIndex'); n13.name = 'Index.002'; n13.location = (200, 140)
n14 = _N.new('GeometryNodeInputIndex'); n14.name = 'Index.003'; n14.location = (400, 140)
n15 = _N.new('NodeGroupInput'); n15.name = 'Group Input.001'; n15.location = (0, -340)
n16 = _N.new('NodeGroupInput'); n16.name = 'Group Input.002'; n16.location = (200, -340)
n17 = _N.new('NodeGroupInput'); n17.name = 'Group Input.003'; n17.location = (400, -340)
_L.new(n4.outputs[0], n3.inputs[2])
_L.new(n11.outputs[0], n2.inputs[0])
_L.new(n3.outputs[0], n2.inputs[1])
_L.new(n13.outputs[0], n7.inputs[2])
_L.new(n2.outputs[0], n5.inputs[0])
_L.new(n8.outputs[0], n10.inputs[1])
_L.new(n14.outputs[0], n8.inputs[2])
_L.new(n6.outputs[0], n5.inputs[1])
_L.new(n9.outputs[0], n10.inputs[0])
_L.new(n5.outputs[0], n9.inputs[0])
_L.new(n7.outputs[0], n9.inputs[1])
_L.new(n12.outputs[0], n6.inputs[2])
_L.new(n1.outputs[0], n2.inputs[2])
_L.new(n10.outputs[0], n0.inputs[0])
_L.new(n17.outputs[3], n10.inputs[2])
_L.new(n16.outputs[2], n9.inputs[2])
_L.new(n15.outputs[1], n5.inputs[2])
n0.is_active_output = True
ng_connect_spirals = bpy.data.node_groups.new('Connect Spirals', 'GeometryNodeTree')
_s = ng_connect_spirals.interface.new_socket(name='Geometry', in_out='OUTPUT', socket_type='NodeSocketGeometry')
_s = ng_connect_spirals.interface.new_socket(name='Circle Top', in_out='INPUT', socket_type='NodeSocketGeometry')
_s = ng_connect_spirals.interface.new_socket(name='Root Top', in_out='INPUT', socket_type='NodeSocketGeometry')
_s = ng_connect_spirals.interface.new_socket(name='Crest Top', in_out='INPUT', socket_type='NodeSocketGeometry')
_s = ng_connect_spirals.interface.new_socket(name='Crest Bottom', in_out='INPUT', socket_type='NodeSocketGeometry')
_s = ng_connect_spirals.interface.new_socket(name='Root Bottom', in_out='INPUT', socket_type='NodeSocketGeometry')
_s = ng_connect_spirals.interface.new_socket(name='Circle Bottom', in_out='INPUT', socket_type='NodeSocketGeometry')
_s = ng_connect_spirals.interface.new_socket(name='Resolution', in_out='INPUT', socket_type='NodeSocketInt')
_s.default_value = 12
_s.min_value = 8
_s.max_value = 1000
_s.force_non_field = True
_N = ng_connect_spirals.nodes; _L = ng_connect_spirals.links
n0 = _N.new('NodeGroupOutput'); n0.name = 'Group Output'; n0.location = (760, 200)
n1 = _N.new('NodeGroupInput'); n1.name = 'Group Input'; n1.location = (-760, -540)
n2 = _N.new('GeometryNodeGroup'); n2.name = 'Group.011'; n2.location = (-160, -380)
n2.label = 'Circle Bottom'
n2.node_tree = ng_bridge_edges
n3 = _N.new('GeometryNodeGroup'); n3.name = 'Group.024'; n3.location = (-160, 80)
n3.label = 'Crest'
n3.node_tree = ng_bridge_edges
n4 = _N.new('GeometryNodeGroup'); n4.name = 'Group.025'; n4.location = (-160, 240)
n4.label = 'Flank Top'
n4.node_tree = ng_bridge_edges
n5 = _N.new('GeometryNodeGroup'); n5.name = 'Group.026'; n5.location = (-160, -80)
n5.label = 'Flank Bottom'
n5.node_tree = ng_bridge_edges
n6 = _N.new('GeometryNodeGroup'); n6.name = 'Group.027'; n6.location = (-160, 660)
n6.label = 'Root'
n6.node_tree = ng_bridge_edges
n7 = _N.new('GeometryNodeGroup'); n7.name = 'Group.001'; n7.location = (-360, 720)
n7.node_tree = ng_trim_geometry
n7.inputs[2].default_value = 0
n7.inputs[3].default_value = False
n8 = _N.new('GeometryNodeGroup'); n8.name = 'Group.002'; n8.location = (-360, 500)
n8.node_tree = ng_trim_geometry
n8.inputs[1].default_value = 0
n8.inputs[3].default_value = False
n9 = _N.new('GeometryNodeGroup'); n9.name = 'Group.003'; n9.location = (-360, -380)
n9.node_tree = ng_trim_geometry
n9.inputs[2].default_value = 0
n9.inputs[3].default_value = True
n10 = _N.new('GeometryNodeGroup'); n10.name = 'Group.023'; n10.location = (-160, 1020)
n10.label = 'Circle Top'
n10.node_tree = ng_bridge_edges
n11 = _N.new('GeometryNodeGroup'); n11.name = 'Group.004'; n11.location = (-360, 1060)
n11.node_tree = ng_trim_geometry
n11.inputs[1].default_value = 0
n11.inputs[3].default_value = True
n12 = _N.new('ShaderNodeMath'); n12.name = 'Math'; n12.location = (-560, 1040)
n12.inputs[1].default_value = 1.0
n13 = _N.new('NodeGroupInput'); n13.name = 'Group Input.001'; n13.location = (-360, 220)
n14 = _N.new('NodeGroupInput'); n14.name = 'Group Input.002'; n14.location = (-360, 60)
n15 = _N.new('NodeGroupInput'); n15.name = 'Group Input.003'; n15.location = (-360, -100)
n16 = _N.new('NodeGroupInput'); n16.name = 'Group Input.004'; n16.location = (-560, 680)
n17 = _N.new('NodeGroupInput'); n17.name = 'Group Input.005'; n17.location = (-560, 460)
n18 = _N.new('GeometryNodeJoinGeometry'); n18.name = 'Join Geometry'; n18.location = (160, 200)
n19 = _N.new('ShaderNodeMath'); n19.name = 'Math.001'; n19.location = (-560, -480)
n19.inputs[1].default_value = 1.0
n20 = _N.new('NodeGroupInput'); n20.name = 'Group Input.006'; n20.location = (-360, 1160)
n21 = _N.new('NodeGroupInput'); n21.name = 'Group Input.007'; n21.location = (-560, 1140)
n22 = _N.new('NodeGroupInput'); n22.name = 'Group Input.008'; n22.location = (-760, 1000)
n23 = _N.new('NodeGroupInput'); n23.name = 'Group Input.009'; n23.location = (-560, -380)
n24 = _N.new('NodeGroupInput'); n24.name = 'Group Input.010'; n24.location = (-360, -580)
n25 = _N.new('GeometryNodeGroup'); n25.name = 'Group.005'; n25.location = (-360, -760)
n25.node_tree = ng_sample_position
n25.inputs[1].default_value = 0
n25.inputs[2].default_value = False
n26 = _N.new('NodeGroupInput'); n26.name = 'Group Input.011'; n26.location = (-560, -1160)
n27 = _N.new('GeometryNodeGroup'); n27.name = 'Group.006'; n27.location = (-360, -1300)
n27.node_tree = ng_sample_position
n27.inputs[1].default_value = 0
n27.inputs[2].default_value = False
n28 = _N.new('GeometryNodeGroup'); n28.name = 'Group.007'; n28.location = (-360, -1120)
n28.node_tree = ng_sample_position
n28.inputs[1].default_value = 0
n28.inputs[2].default_value = False
n29 = _N.new('GeometryNodeGroup'); n29.name = 'Group.008'; n29.location = (-360, -940)
n29.node_tree = ng_sample_position
n29.inputs[2].default_value = False
n30 = _N.new('NodeGroupInput'); n30.name = 'Group Input.012'; n30.location = (-560, -800)
n31 = _N.new('NodeGroupInput'); n31.name = 'Group Input.013'; n31.location = (-560, -1340)
n32 = _N.new('NodeGroupInput'); n32.name = 'Group Input.014'; n32.location = (-560, -980)
n33 = _N.new('GeometryNodeGroup'); n33.name = 'Group'; n33.location = (-160, -760)
n33.node_tree = ng_generate_quad
n34 = _N.new('GeometryNodeGroup'); n34.name = 'Group.009'; n34.location = (-360, 1420)
n34.node_tree = ng_sample_position
n34.inputs[1].default_value = 0
n34.inputs[2].default_value = True
n35 = _N.new('NodeGroupInput'); n35.name = 'Group Input.015'; n35.location = (-560, 1560)
n36 = _N.new('GeometryNodeGroup'); n36.name = 'Group.010'; n36.location = (-360, 1780)
n36.node_tree = ng_sample_position
n36.inputs[1].default_value = 0
n36.inputs[2].default_value = True
n37 = _N.new('GeometryNodeGroup'); n37.name = 'Group.012'; n37.location = (-360, 1600)
n37.node_tree = ng_sample_position
n37.inputs[1].default_value = 0
n37.inputs[2].default_value = True
n38 = _N.new('GeometryNodeGroup'); n38.name = 'Group.013'; n38.location = (-360, 1960)
n38.node_tree = ng_sample_position
n38.inputs[2].default_value = True
n39 = _N.new('NodeGroupInput'); n39.name = 'Group Input.016'; n39.location = (-560, 1380)
n40 = _N.new('NodeGroupInput'); n40.name = 'Group Input.017'; n40.location = (-560, 1740)
n41 = _N.new('NodeGroupInput'); n41.name = 'Group Input.018'; n41.location = (-560, 1920)
n42 = _N.new('GeometryNodeGroup'); n42.name = 'Group.014'; n42.location = (-160, 1440)
n42.node_tree = ng_generate_quad
n43 = _N.new('GeometryNodeTransform'); n43.name = 'Transform Geometry'; n43.location = (560, 200)
n43.label = 'Align to +Y'
n43.inputs[2].default_value = (0.0, 0.0, 1.571)
n44 = _N.new('GeometryNodeMergeByDistance'); n44.name = 'Merge by Distance'; n44.location = (360, 200)
n44.inputs[2].default_value = 0.0001
_L.new(n12.outputs[0], n11.inputs[2])
_L.new(n16.outputs[6], n7.inputs[1])
_L.new(n16.outputs[4], n7.inputs[0])
_L.new(n17.outputs[1], n8.inputs[0])
_L.new(n17.outputs[6], n8.inputs[2])
_L.new(n6.outputs[0], n18.inputs[0])
_L.new(n4.outputs[0], n18.inputs[0])
_L.new(n3.outputs[0], n18.inputs[0])
_L.new(n5.outputs[0], n18.inputs[0])
_L.new(n2.outputs[0], n18.inputs[0])
_L.new(n43.outputs[0], n0.inputs[0])
_L.new(n1.outputs[6], n19.inputs[0])
_L.new(n19.outputs[0], n9.inputs[1])
_L.new(n21.outputs[1], n11.inputs[0])
_L.new(n22.outputs[6], n12.inputs[0])
_L.new(n23.outputs[4], n9.inputs[0])
_L.new(n7.outputs[0], n6.inputs[0])
_L.new(n8.outputs[0], n6.inputs[1])
_L.new(n13.outputs[2], n4.inputs[1])
_L.new(n13.outputs[1], n4.inputs[0])
_L.new(n14.outputs[3], n3.inputs[1])
_L.new(n14.outputs[2], n3.inputs[0])
_L.new(n15.outputs[4], n5.inputs[1])
_L.new(n15.outputs[3], n5.inputs[0])
_L.new(n11.outputs[0], n10.inputs[1])
_L.new(n20.outputs[0], n10.inputs[0])
_L.new(n10.outputs[0], n18.inputs[0])
_L.new(n24.outputs[5], n2.inputs[1])
_L.new(n9.outputs[0], n2.inputs[0])
_L.new(n26.outputs[2], n28.inputs[0])
_L.new(n33.outputs[0], n18.inputs[0])
_L.new(n32.outputs[4], n29.inputs[0])
_L.new(n30.outputs[5], n25.inputs[0])
_L.new(n31.outputs[3], n27.inputs[0])
_L.new(n25.outputs[0], n33.inputs[0])
_L.new(n29.outputs[0], n33.inputs[1])
_L.new(n27.outputs[0], n33.inputs[3])
_L.new(n28.outputs[0], n33.inputs[2])
_L.new(n35.outputs[2], n37.inputs[0])
_L.new(n40.outputs[3], n36.inputs[0])
_L.new(n42.outputs[0], n18.inputs[0])
_L.new(n32.outputs[6], n29.inputs[1])
_L.new(n41.outputs[1], n38.inputs[0])
_L.new(n38.outputs[0], n42.inputs[0])
_L.new(n41.outputs[6], n38.inputs[1])
_L.new(n36.outputs[0], n42.inputs[1])
_L.new(n37.outputs[0], n42.inputs[2])
_L.new(n39.outputs[0], n34.inputs[0])
_L.new(n34.outputs[0], n42.inputs[3])
_L.new(n44.outputs[0], n43.inputs[0])
_L.new(n18.outputs[0], n44.inputs[0])
n0.is_active_output = True
ng_copy_materials = bpy.data.node_groups.new('Copy Materials', 'GeometryNodeTree')
_s = ng_copy_materials.interface.new_socket(name='Geometry', in_out='OUTPUT', socket_type='NodeSocketGeometry')
_s = ng_copy_materials.interface.new_socket(name='Target', in_out='INPUT', socket_type='NodeSocketGeometry')
_s = ng_copy_materials.interface.new_socket(name='Source', in_out='INPUT', socket_type='NodeSocketGeometry')
_N = ng_copy_materials.nodes; _L = ng_copy_materials.links
n0 = _N.new('NodeGroupOutput'); n0.name = 'Group Output'; n0.location = (720, 40)
n1 = _N.new('NodeGroupInput'); n1.name = 'Group Input'; n1.location = (-80, 100)
n2 = _N.new('GeometryNodeSetMaterialIndex'); n2.name = 'Set Material Index'; n2.location = (320, 100)
n3 = _N.new('GeometryNodeSampleNearestSurface'); n3.name = 'Sample Nearest Surface.003'; n3.location = (-80, -260)
n3.data_type = 'INT'
n4 = _N.new('GeometryNodeInputMaterialIndex'); n4.name = 'Material Index'; n4.location = (-280, -360)
n5 = _N.new('GeometryNodeJoinGeometry'); n5.name = 'Join Geometry'; n5.location = (120, 100)
n6 = _N.new('GeometryNodeCaptureAttribute'); n6.name = 'Capture Attribute.001'; n6.location = (-80, -20)
n6.capture_items.clear()
n6.inputs[1].default_value = True
n7 = _N.new('GeometryNodeSeparateGeometry'); n7.name = 'Separate Geometry'; n7.location = (520, 40)
n8 = _N.new('NodeGroupInput'); n8.name = 'Group Input.001'; n8.location = (-280, -80)
n9 = _N.new('NodeGroupInput'); n9.name = 'Group Input.002'; n9.location = (-280, -260)
_L.new(n3.outputs[0], n2.inputs[2])
_L.new(n4.outputs[0], n3.inputs[1])
_L.new(n5.outputs[0], n2.inputs[0])
_L.new(n6.outputs[1], n2.inputs[1])
_L.new(n2.outputs[0], n7.inputs[0])
_L.new(n7.outputs[0], n0.inputs[0])
_L.new(n6.outputs[1], n7.inputs[1])
_L.new(n8.outputs[0], n6.inputs[0])
_L.new(n9.outputs[1], n3.inputs[0])
_L.new(n1.outputs[1], n5.inputs[0])
_L.new(n6.outputs[0], n5.inputs[0])
n0.is_active_output = True
ng_get_selection = bpy.data.node_groups.new('Get Selection', 'GeometryNodeTree')
_s = ng_get_selection.interface.new_socket(name='Separate', in_out='OUTPUT', socket_type='NodeSocketBool')
_s = ng_get_selection.interface.new_socket(name='Merge', in_out='OUTPUT', socket_type='NodeSocketBool')
_s = ng_get_selection.interface.new_socket(name='Geometry', in_out='INPUT', socket_type='NodeSocketGeometry')
_s = ng_get_selection.interface.new_socket(name='Translation', in_out='INPUT', socket_type='NodeSocketVector')
_s.subtype = 'TRANSLATION'
_s.force_non_field = True
_s = ng_get_selection.interface.new_socket(name='Rotation', in_out='INPUT', socket_type='NodeSocketRotation')
_s.force_non_field = True
_s = ng_get_selection.interface.new_socket(name='Radius', in_out='INPUT', socket_type='NodeSocketFloat')
_s.subtype = 'DISTANCE'
_s.min_value = 0.001
_s.max_value = 1e+04
_s.force_non_field = True
_s = ng_get_selection.interface.new_socket(name='Height', in_out='INPUT', socket_type='NodeSocketFloat')
_s.subtype = 'DISTANCE'
_s.default_value = 0.5
_s.min_value = 0.001
_s.max_value = 1e+04
_s.force_non_field = True
_N = ng_get_selection.nodes; _L = ng_get_selection.links
n0 = _N.new('NodeGroupOutput'); n0.name = 'Group Output'; n0.location = (1000, 140)
n1 = _N.new('NodeGroupInput'); n1.name = 'Group Input'; n1.location = (-200, -200)
n2 = _N.new('GeometryNodeFieldOnDomain'); n2.name = 'Evaluate on Domain'; n2.location = (600, 120)
n2.data_type = 'BOOLEAN'
n3 = _N.new('GeometryNodeTransform'); n3.name = 'Transform Geometry'; n3.location = (0, 260)
n4 = _N.new('FunctionNodeInvertRotation'); n4.name = 'Invert Rotation'; n4.location = (0, 100)
n5 = _N.new('ShaderNodeVectorMath'); n5.name = 'Vector Math.009'; n5.location = (-200, 280)
n5.operation = 'SCALE'
n5.inputs[3].default_value = -1.0
n6 = _N.new('GeometryNodeTransform'); n6.name = 'Transform Geometry.003'; n6.location = (200, 120)
n7 = _N.new('ShaderNodeVectorMath'); n7.name = 'Vector Math.003'; n7.location = (-400, -40)
n7.operation = 'MULTIPLY'
n7.inputs[1].default_value = (1.0, 1.0, 0.0)
n8 = _N.new('GeometryNodeInputPosition'); n8.name = 'Position.002'; n8.location = (-600, -60)
n9 = _N.new('ShaderNodeVectorMath'); n9.name = 'Vector Math.004'; n9.location = (-400, -300)
n9.operation = 'MULTIPLY'
n9.inputs[1].default_value = (0.0, 0.0, 1.0)
n10 = _N.new('GeometryNodeInputPosition'); n10.name = 'Position.003'; n10.location = (-600, -320)
n11 = _N.new('ShaderNodeVectorMath'); n11.name = 'Vector Math.005'; n11.location = (-200, -300)
n11.operation = 'LENGTH'
n11.inputs[1].default_value = (0.0, 0.0, 1.0)
n12 = _N.new('ShaderNodeVectorMath'); n12.name = 'Vector Math.006'; n12.location = (-200, -40)
n12.operation = 'LENGTH'
n12.inputs[1].default_value = (1.0, 1.0, 0.0)
n13 = _N.new('FunctionNodeCompare'); n13.name = 'Compare.002'; n13.location = (0, -40)
n13.operation = 'EQUAL'
n13.inputs[12].default_value = 0.0001
n14 = _N.new('GeometryNodeSampleIndex'); n14.name = 'Sample Index'; n14.location = (400, 120)
n14.data_type = 'BOOLEAN'
n15 = _N.new('GeometryNodeInputIndex'); n15.name = 'Index'; n15.location = (200, -240)
n16 = _N.new('FunctionNodeCompare'); n16.name = 'Compare.003'; n16.location = (0, -300)
n16.operation = 'EQUAL'
n16.inputs[12].default_value = 0.0001
n17 = _N.new('ShaderNodeMath'); n17.name = 'Math.009'; n17.location = (-200, -440)
n17.operation = 'MULTIPLY'
n18 = _N.new('FunctionNodeBooleanMath'); n18.name = 'Boolean Math.001'; n18.location = (200, -40)
n19 = _N.new('NodeGroupInput'); n19.name = 'Group Input.001'; n19.location = (-200, 380)
n20 = _N.new('NodeGroupInput'); n20.name = 'Group Input.002'; n20.location = (-400, 260)
n21 = _N.new('NodeGroupInput'); n21.name = 'Group Input.003'; n21.location = (-200, 100)
n22 = _N.new('NodeGroupInput'); n22.name = 'Group Input.004'; n22.location = (-400, -540)
n23 = _N.new('FunctionNodeBooleanMath'); n23.name = 'Boolean Math'; n23.location = (800, 260)
n24 = _N.new('GeometryNodeSampleIndex'); n24.name = 'Sample Index.001'; n24.location = (400, 380)
n24.data_type = 'BOOLEAN'
n24.domain = 'FACE'
n25 = _N.new('GeometryNodeInputNormal'); n25.name = 'Normal'; n25.location = (-200, 500)
n25.legacy_corner_normals = True
n26 = _N.new('ShaderNodeSeparateXYZ'); n26.name = 'Separate XYZ'; n26.location = (0, 500)
n27 = _N.new('FunctionNodeCompare'); n27.name = 'Compare.001'; n27.location = (200, 500)
n27.operation = 'EQUAL'
n28 = _N.new('GeometryNodeInputIndex'); n28.name = 'Index.001'; n28.location = (200, 260)
_L.new(n8.outputs[0], n7.inputs[0])
_L.new(n11.outputs[1], n16.inputs[0])
_L.new(n3.outputs[0], n6.inputs[0])
_L.new(n10.outputs[0], n9.inputs[0])
_L.new(n9.outputs[0], n11.inputs[0])
_L.new(n4.outputs[0], n6.inputs[2])
_L.new(n14.outputs[0], n2.inputs[0])
_L.new(n16.outputs[0], n18.inputs[1])
_L.new(n12.outputs[1], n13.inputs[0])
_L.new(n17.outputs[0], n16.inputs[1])
_L.new(n7.outputs[0], n12.inputs[0])
_L.new(n6.outputs[0], n14.inputs[0])
_L.new(n13.outputs[0], n18.inputs[0])
_L.new(n15.outputs[0], n14.inputs[2])
_L.new(n18.outputs[0], n14.inputs[1])
_L.new(n1.outputs[3], n13.inputs[1])
_L.new(n5.outputs[0], n3.inputs[1])
_L.new(n19.outputs[0], n3.inputs[0])
_L.new(n20.outputs[1], n5.inputs[0])
_L.new(n21.outputs[2], n4.inputs[0])
_L.new(n22.outputs[4], n17.inputs[0])
_L.new(n6.outputs[0], n24.inputs[0])
_L.new(n25.outputs[0], n26.inputs[0])
_L.new(n26.outputs[2], n27.inputs[0])
_L.new(n27.outputs[0], n24.inputs[1])
_L.new(n23.outputs[0], n0.inputs[0])
_L.new(n2.outputs[0], n0.inputs[1])
_L.new(n28.outputs[0], n24.inputs[2])
_L.new(n24.outputs[0], n23.inputs[0])
_L.new(n2.outputs[0], n23.inputs[1])
n0.is_active_output = True
ng_copy_edge_attribute = bpy.data.node_groups.new('Copy Edge Attribute', 'GeometryNodeTree')
_s = ng_copy_edge_attribute.interface.new_socket(name='Geometry', in_out='OUTPUT', socket_type='NodeSocketGeometry')
_s = ng_copy_edge_attribute.interface.new_socket(name='Target', in_out='INPUT', socket_type='NodeSocketGeometry')
_s = ng_copy_edge_attribute.interface.new_socket(name='Source', in_out='INPUT', socket_type='NodeSocketGeometry')
_s = ng_copy_edge_attribute.interface.new_socket(name='Attribute', in_out='INPUT', socket_type='NodeSocketString')
_N = ng_copy_edge_attribute.nodes; _L = ng_copy_edge_attribute.links
n0 = _N.new('NodeGroupOutput'); n0.name = 'Group Output'; n0.location = (920, 200)
n1 = _N.new('NodeGroupInput'); n1.name = 'Group Input.001'; n1.location = (520, 300)
n2 = _N.new('NodeGroupInput'); n2.name = 'Group Input.002'; n2.location = (120, -380)
n3 = _N.new('GeometryNodeInputNamedAttribute'); n3.name = 'Named Attribute'; n3.location = (320, -200)
n4 = _N.new('GeometryNodeSampleNearest'); n4.name = 'Sample Nearest'; n4.location = (320, -360)
n4.domain = 'EDGE'
n5 = _N.new('GeometryNodeSampleIndex'); n5.name = 'Sample Index'; n5.location = (520, -100)
n5.domain = 'EDGE'
n6 = _N.new('NodeGroupInput'); n6.name = 'Group Input.003'; n6.location = (320, -100)
n7 = _N.new('GeometryNodeStoreNamedAttribute'); n7.name = 'Store Named Attribute'; n7.location = (720, 200)
n7.domain = 'EDGE'
n8 = _N.new('GeometryNodeInputMeshEdgeNeighbors'); n8.name = 'Edge Neighbors'; n8.location = (320, 160)
n9 = _N.new('FunctionNodeCompare'); n9.name = 'Compare'; n9.location = (520, 200)
n9.operation = 'EQUAL'
n9.data_type = 'INT'
n9.inputs[3].default_value = 1
n10 = _N.new('NodeGroupInput'); n10.name = 'Group Input.004'; n10.location = (120, -240)
n11 = _N.new('NodeGroupInput'); n11.name = 'Group Input.005'; n11.location = (520, 0)
_L.new(n2.outputs[1], n4.inputs[0])
_L.new(n6.outputs[1], n5.inputs[0])
_L.new(n3.outputs[0], n5.inputs[1])
_L.new(n4.outputs[0], n5.inputs[2])
_L.new(n8.outputs[0], n9.inputs[2])
_L.new(n9.outputs[0], n7.inputs[1])
_L.new(n5.outputs[0], n7.inputs[3])
_L.new(n7.outputs[0], n0.inputs[0])
_L.new(n1.outputs[0], n7.inputs[0])
_L.new(n11.outputs[2], n7.inputs[2])
_L.new(n10.outputs[2], n3.inputs[0])
n0.is_active_output = True
ng_merge_thread = bpy.data.node_groups.new('Merge Thread', 'GeometryNodeTree')
_s = ng_merge_thread.interface.new_socket(name='Geometry', in_out='OUTPUT', socket_type='NodeSocketGeometry')
_s = ng_merge_thread.interface.new_socket(name='Geometry', in_out='INPUT', socket_type='NodeSocketGeometry')
_s = ng_merge_thread.interface.new_socket(name='Thread', in_out='INPUT', socket_type='NodeSocketGeometry')
_s = ng_merge_thread.interface.new_socket(name='Translation', in_out='INPUT', socket_type='NodeSocketVector')
_s.subtype = 'TRANSLATION'
_s.force_non_field = True
_s = ng_merge_thread.interface.new_socket(name='Rotation', in_out='INPUT', socket_type='NodeSocketRotation')
_s.force_non_field = True
_s = ng_merge_thread.interface.new_socket(name='Resolution', in_out='INPUT', socket_type='NodeSocketInt')
_s.default_value = 12
_s.min_value = 8
_s.max_value = 1000
_s.force_non_field = True
_s = ng_merge_thread.interface.new_socket(name='Radius', in_out='INPUT', socket_type='NodeSocketFloat')
_s.subtype = 'DISTANCE'
_s.min_value = 0.001
_s.max_value = 1e+04
_s.force_non_field = True
_s = ng_merge_thread.interface.new_socket(name='Height', in_out='INPUT', socket_type='NodeSocketFloat')
_s.subtype = 'DISTANCE'
_s.min_value = 0.001
_s.max_value = 1e+04
_s.force_non_field = True
_s = ng_merge_thread.interface.new_socket(name='Direction', in_out='INPUT', socket_type='NodeSocketFloat')
_s.subtype = 'ANGLE'
_s.force_non_field = True
_N = ng_merge_thread.nodes; _L = ng_merge_thread.links
n0 = _N.new('NodeGroupOutput'); n0.name = 'Group Output'; n0.location = (1520, -160)
n1 = _N.new('NodeGroupInput'); n1.name = 'Group Input'; n1.location = (-2260, -220)
n2 = _N.new('GeometryNodeJoinGeometry'); n2.name = 'Join Geometry'; n2.location = (1120, -120)
n3 = _N.new('GeometryNodeMergeByDistance'); n3.name = 'Merge by Distance'; n3.location = (1320, -160)
n3.inputs[2].default_value = 0.0001
n4 = _N.new('GeometryNodeTransform'); n4.name = 'Transform Geometry.001'; n4.location = (-280, -200)
n5 = _N.new('FunctionNodeBooleanMath'); n5.name = 'Boolean Math'; n5.location = (1120, -280)
n5.operation = 'OR'
n6 = _N.new('GeometryNodeCaptureAttribute'); n6.name = 'Capture Attribute'; n6.location = (920, -200)
n6.capture_items.clear()
n6.inputs[1].default_value = True
n7 = _N.new('NodeGroupInput'); n7.name = 'Group Input.005'; n7.location = (-480, -300)
n8 = _N.new('NodeGroupInput'); n8.name = 'Group Input.006'; n8.location = (-680, -400)
n9 = _N.new('FunctionNodeRotationToEuler'); n9.name = 'Rotation to Euler'; n9.location = (-480, -400)
n9.label = 'Blender 4.0 Compatibility'
n10 = _N.new('GeometryNodeFlipFaces'); n10.name = 'Flip Faces'; n10.location = (120, -200)
n11 = _N.new('GeometryNodeTransform'); n11.name = 'Transform Geometry.002'; n11.location = (-480, -20)
n12 = _N.new('NodeGroupInput'); n12.name = 'Group Input.008'; n12.location = (-680, -20)
n13 = _N.new('NodeGroupInput'); n13.name = 'Group Input.009'; n13.location = (-1680, -220)
n14 = _N.new('ShaderNodeMath'); n14.name = 'Math'; n14.location = (-1480, -220)
n14.operation = 'DIVIDE'
n14.inputs[0].default_value = 6.283
n15 = _N.new('ShaderNodeCombineXYZ'); n15.name = 'Combine XYZ'; n15.location = (-680, -120)
n16 = _N.new('ShaderNodeMath'); n16.name = 'Math.002'; n16.location = (-1080, -60)
n16.operation = 'ROUND'
n17 = _N.new('ShaderNodeMath'); n17.name = 'Math.003'; n17.location = (-1280, -60)
n17.operation = 'DIVIDE'
n18 = _N.new('NodeGroupInput'); n18.name = 'Group Input.010'; n18.location = (-1480, -60)
n19 = _N.new('ShaderNodeMath'); n19.name = 'Math.001'; n19.location = (-880, -120)
n19.operation = 'MULTIPLY'
n20 = _N.new('GeometryNodeSeparateGeometry'); n20.name = 'Separate Geometry'; n20.location = (-2060, -220)
n20.domain = 'FACE'
n21 = _N.new('GeometryNodeInputShadeSmooth'); n21.name = 'Is Face Smooth'; n21.location = (-480, -560)
n22 = _N.new('GeometryNodeSampleNearestSurface'); n22.name = 'Sample Nearest Surface'; n22.location = (-280, -440)
n22.data_type = 'BOOLEAN'
n23 = _N.new('GeometryNodeSampleNearestSurface'); n23.name = 'Sample Nearest Surface.001'; n23.location = (-480, -660)
n23.data_type = 'FLOAT_VECTOR'
n24 = _N.new('GeometryNodeInputNormal'); n24.name = 'Normal.001'; n24.location = (-680, -740)
n24.legacy_corner_normals = True
n25 = _N.new('ShaderNodeVectorMath'); n25.name = 'Vector Math'; n25.location = (-280, -660)
n25.operation = 'DOT_PRODUCT'
n26 = _N.new('FunctionNodeCompare'); n26.name = 'Compare'; n26.location = (-80, -440)
n26.operation = 'LESS_THAN'
n27 = _N.new('NodeReroute'); n27.name = 'Reroute'; n27.location = (-1620, -620)
n27.width = 16
n27.socket_idname = 'NodeSocketGeometry'
n28 = _N.new('NodeReroute'); n28.name = 'Reroute.001'; n28.location = (-1620, 60)
n28.width = 16
n28.socket_idname = 'NodeSocketGeometry'
n29 = _N.new('NodeReroute'); n29.name = 'Reroute.002'; n29.location = (880, 60)
n29.width = 16
n29.socket_idname = 'NodeSocketGeometry'
n30 = _N.new('NodeReroute'); n30.name = 'Reroute.003'; n30.location = (-880, -620)
n30.width = 16
n30.socket_idname = 'NodeSocketGeometry'
n31 = _N.new('GeometryNodeSetShadeSmooth'); n31.name = 'Set Shade Smooth.001'; n31.location = (-80, -200)
n32 = _N.new('NodeReroute'); n32.name = 'Reroute.004'; n32.location = (-660, -520)
n32.width = 16
n32.socket_idname = 'NodeSocketGeometry'
n33 = _N.new('NodeReroute'); n33.name = 'Reroute.005'; n33.location = (-740, -680)
n33.width = 16
n33.socket_idname = 'NodeSocketGeometry'
n34 = _N.new('GeometryNodeSampleNearestSurface'); n34.name = 'Sample Nearest Surface.002'; n34.location = (-680, -840)
n34.data_type = 'FLOAT_VECTOR'
n35 = _N.new('GeometryNodeInputPosition'); n35.name = 'Position'; n35.location = (-880, -920)
n36 = _N.new('ShaderNodeVectorMath'); n36.name = 'Vector Math.001'; n36.location = (-480, -840)
n36.operation = 'SUBTRACT'
n37 = _N.new('NodeGroupInput'); n37.name = 'Group Input.002'; n37.location = (-680, -1020)
n38 = _N.new('NodeReroute'); n38.name = 'Reroute.006'; n38.location = (-540, -680)
n38.width = 16
n38.socket_idname = 'NodeSocketGeometry'
n39 = _N.new('NodeReroute'); n39.name = 'Reroute.007'; n39.location = (-740, -860)
n39.width = 16
n39.socket_idname = 'NodeSocketGeometry'
n40 = _N.new('NodeReroute'); n40.name = 'Reroute.008'; n40.location = (-1000, -1200)
n40.width = 16
n40.socket_idname = 'NodeSocketGeometry'
n41 = _N.new('NodeReroute'); n41.name = 'Reroute.009'; n41.location = (20, -1200)
n41.width = 16
n41.socket_idname = 'NodeSocketGeometry'
n42 = _N.new('NodeReroute'); n42.name = 'Reroute.011'; n42.location = (-1300, -620)
n42.width = 16
n42.socket_idname = 'NodeSocketGeometry'
n43 = _N.new('GeometryNodeGroup'); n43.name = 'Group'; n43.location = (320, -200)
n43.node_tree = ng_copy_materials
n44 = _N.new('NodeReroute'); n44.name = 'Reroute.012'; n44.location = (540, -1320)
n44.width = 16
n44.socket_idname = 'NodeSocketBool'
n45 = _N.new('NodeReroute'); n45.name = 'Reroute.013'; n45.location = (-1120, -1320)
n45.width = 16
n45.socket_idname = 'NodeSocketBool'
n46 = _N.new('NodeGroupInput'); n46.name = 'Group Input.014'; n46.location = (-2460, -360)
n47 = _N.new('GeometryNodeGroup'); n47.name = 'Group.001'; n47.location = (-2260, -360)
n47.node_tree = ng_get_selection
n48 = _N.new('GeometryNodeGroup'); n48.name = 'Group.002'; n48.location = (520, -200)
n48.node_tree = ng_copy_edge_attribute
n48.inputs[2].default_value = 'crease_edge'
n49 = _N.new('NodeReroute'); n49.name = 'Reroute.010'; n49.location = (220, -1200)
n49.width = 16
n49.socket_idname = 'NodeSocketGeometry'
n50 = _N.new('NodeReroute'); n50.name = 'Reroute.014'; n50.location = (420, -1200)
n50.width = 16
n50.socket_idname = 'NodeSocketGeometry'
n51 = _N.new('GeometryNodeGroup'); n51.name = 'Group.003'; n51.location = (720, -200)
n51.node_tree = ng_copy_edge_attribute
n51.inputs[2].default_value = 'bevel_weight_edge'
_L.new(n11.outputs[0], n4.inputs[0])
_L.new(n6.outputs[0], n2.inputs[0])
_L.new(n5.outputs[0], n3.inputs[1])
_L.new(n6.outputs[1], n5.inputs[0])
_L.new(n7.outputs[2], n4.inputs[1])
_L.new(n8.outputs[3], n9.inputs[0])
_L.new(n9.outputs[0], n4.inputs[2])
_L.new(n12.outputs[1], n11.inputs[0])
_L.new(n13.outputs[4], n14.inputs[1])
_L.new(n15.outputs[0], n11.inputs[2])
_L.new(n18.outputs[7], n17.inputs[0])
_L.new(n14.outputs[0], n17.inputs[1])
_L.new(n17.outputs[0], n16.inputs[0])
_L.new(n14.outputs[0], n19.inputs[1])
_L.new(n16.outputs[0], n19.inputs[0])
_L.new(n19.outputs[0], n15.inputs[2])
_L.new(n1.outputs[0], n20.inputs[0])
_L.new(n29.outputs[0], n2.inputs[0])
_L.new(n3.outputs[0], n0.inputs[0])
_L.new(n32.outputs[0], n22.inputs[0])
_L.new(n21.outputs[0], n22.inputs[1])
_L.new(n24.outputs[0], n23.inputs[1])
_L.new(n38.outputs[0], n23.inputs[0])
_L.new(n23.outputs[0], n25.inputs[0])
_L.new(n25.outputs[1], n26.inputs[0])
_L.new(n26.outputs[0], n10.inputs[1])
_L.new(n20.outputs[0], n27.inputs[0])
_L.new(n20.outputs[1], n28.inputs[0])
_L.new(n28.outputs[0], n29.inputs[0])
_L.new(n42.outputs[0], n30.inputs[0])
_L.new(n4.outputs[0], n31.inputs[0])
_L.new(n31.outputs[0], n10.inputs[0])
_L.new(n22.outputs[0], n31.inputs[2])
_L.new(n30.outputs[0], n32.inputs[0])
_L.new(n30.outputs[0], n33.inputs[0])
_L.new(n35.outputs[0], n34.inputs[1])
_L.new(n39.outputs[0], n34.inputs[0])
_L.new(n34.outputs[0], n36.inputs[0])
_L.new(n37.outputs[2], n36.inputs[1])
_L.new(n36.outputs[0], n25.inputs[1])
_L.new(n33.outputs[0], n38.inputs[0])
_L.new(n33.outputs[0], n39.inputs[0])
_L.new(n40.outputs[0], n41.inputs[0])
_L.new(n27.outputs[0], n42.inputs[0])
_L.new(n42.outputs[0], n40.inputs[0])
_L.new(n2.outputs[0], n3.inputs[0])
_L.new(n41.outputs[0], n43.inputs[1])
_L.new(n10.outputs[0], n43.inputs[0])
_L.new(n44.outputs[0], n5.inputs[1])
_L.new(n45.outputs[0], n44.inputs[0])
_L.new(n46.outputs[0], n47.inputs[0])
_L.new(n47.outputs[1], n45.inputs[0])
_L.new(n46.outputs[2], n47.inputs[1])
_L.new(n46.outputs[3], n47.inputs[2])
_L.new(n46.outputs[5], n47.inputs[3])
_L.new(n46.outputs[6], n47.inputs[4])
_L.new(n47.outputs[0], n20.inputs[1])
_L.new(n43.outputs[0], n48.inputs[0])
_L.new(n49.outputs[0], n48.inputs[1])
_L.new(n41.outputs[0], n49.inputs[0])
_L.new(n49.outputs[0], n50.inputs[0])
_L.new(n48.outputs[0], n51.inputs[0])
_L.new(n51.outputs[0], n6.inputs[0])
_L.new(n50.outputs[0], n51.inputs[1])
n0.is_active_output = True
ng_hops_tothread = bpy.data.node_groups.new('HOPS_ToThread', 'GeometryNodeTree')
_s = ng_hops_tothread.interface.new_socket(name='Geometry', in_out='OUTPUT', socket_type='NodeSocketGeometry')
_s = ng_hops_tothread.interface.new_socket(name='Geometry', in_out='INPUT', socket_type='NodeSocketGeometry')
ng_hops_tothread.interface.new_panel('Internal')
_s = ng_hops_tothread.interface.new_socket(name='Selection', in_out='INPUT', socket_type='NodeSocketString')
_s = ng_hops_tothread.interface.new_socket(name='Translation', in_out='INPUT', socket_type='NodeSocketVector')
_s.subtype = 'TRANSLATION'
_s.force_non_field = True
_s = ng_hops_tothread.interface.new_socket(name='Rotation', in_out='INPUT', socket_type='NodeSocketRotation')
_s.force_non_field = True
_s = ng_hops_tothread.interface.new_socket(name='Resolution', in_out='INPUT', socket_type='NodeSocketInt')
_s.default_value = 12
_s.min_value = 8
_s.max_value = 1000
_s.force_non_field = True
_s = ng_hops_tothread.interface.new_socket(name='Radius', in_out='INPUT', socket_type='NodeSocketFloat')
_s.subtype = 'DISTANCE'
_s.default_value = 1.0
_s.min_value = 0.001
_s.force_non_field = True
_s = ng_hops_tothread.interface.new_socket(name='Height', in_out='INPUT', socket_type='NodeSocketFloat')
_s.subtype = 'DISTANCE'
_s.default_value = 2.0
_s.min_value = 0.001
_s.force_non_field = True
ng_hops_tothread.interface.new_panel('Options')
_s = ng_hops_tothread.interface.new_socket(name='Turns', in_out='INPUT', socket_type='NodeSocketInt')
_s.default_value = 8
_s.min_value = 1
_s.max_value = 100
_s.force_non_field = True
_s = ng_hops_tothread.interface.new_socket(name='Depth', in_out='INPUT', socket_type='NodeSocketFloat')
_s.subtype = 'FACTOR'
_s.default_value = 0.1
_s.min_value = -1.0
_s.max_value = 1.0
_s.force_non_field = True
_s = ng_hops_tothread.interface.new_socket(name='Root', in_out='INPUT', socket_type='NodeSocketFloat')
_s.subtype = 'FACTOR'
_s.default_value = 0.3
_s.min_value = 0.0
_s.max_value = 1.0
_s.force_non_field = True
_s = ng_hops_tothread.interface.new_socket(name='Crest', in_out='INPUT', socket_type='NodeSocketFloat')
_s.subtype = 'FACTOR'
_s.default_value = 0.15
_s.min_value = 0.0
_s.max_value = 1.0
_s.force_non_field = True
_s = ng_hops_tothread.interface.new_socket(name='Taper', in_out='INPUT', socket_type='NodeSocketFloat')
_s.subtype = 'ANGLE'
_s.default_value = 1.571
_s.min_value = 0.2618
_s.max_value = 3.142
_s.force_non_field = True
_s = ng_hops_tothread.interface.new_socket(name='Direction', in_out='INPUT', socket_type='NodeSocketFloat')
_s.subtype = 'ANGLE'
_s.force_non_field = True
ng_hops_tothread.is_modifier = True
_N = ng_hops_tothread.nodes; _L = ng_hops_tothread.links
n0 = _N.new('NodeGroupInput'); n0.name = 'Group Input'; n0.location = (-120, 220)
n1 = _N.new('NodeGroupOutput'); n1.name = 'Group Output'; n1.location = (680, 360)
n2 = _N.new('GeometryNodeGroup'); n2.name = 'Group.005'; n2.location = (80, 460)
n2.node_tree = ng_generate_spirals
n3 = _N.new('GeometryNodeGroup'); n3.name = 'Group'; n3.location = (280, 400)
n3.node_tree = ng_connect_spirals
n4 = _N.new('NodeGroupInput'); n4.name = 'Group Input.001'; n4.location = (80, 60)
n5 = _N.new('GeometryNodeGroup'); n5.name = 'Group.001'; n5.location = (480, 400)
n5.node_tree = ng_merge_thread
n6 = _N.new('NodeGroupInput'); n6.name = 'Group Input.005'; n6.location = (280, 120)
n7 = _N.new('NodeGroupInput'); n7.name = 'Group Input.006'; n7.location = (280, 500)
n8 = _N.new('NodeGroupInput'); n8.name = 'Group Input.002'; n8.location = (-120, 360)
_L.new(n0.outputs[11], n2.inputs[7])
_L.new(n2.outputs[5], n3.inputs[5])
_L.new(n2.outputs[4], n3.inputs[4])
_L.new(n2.outputs[1], n3.inputs[1])
_L.new(n2.outputs[2], n3.inputs[2])
_L.new(n2.outputs[3], n3.inputs[3])
_L.new(n2.outputs[0], n3.inputs[0])
_L.new(n0.outputs[5], n2.inputs[2])
_L.new(n0.outputs[6], n2.inputs[3])
_L.new(n0.outputs[8], n2.inputs[4])
_L.new(n0.outputs[9], n2.inputs[5])
_L.new(n0.outputs[10], n2.inputs[6])
_L.new(n5.outputs[0], n1.inputs[0])
_L.new(n4.outputs[4], n3.inputs[6])
_L.new(n3.outputs[0], n5.inputs[1])
_L.new(n7.outputs[0], n5.inputs[0])
_L.new(n6.outputs[2], n5.inputs[2])
_L.new(n6.outputs[3], n5.inputs[3])
_L.new(n8.outputs[4], n2.inputs[0])
_L.new(n8.outputs[7], n2.inputs[1])
_L.new(n6.outputs[12], n5.inputs[7])
_L.new(n6.outputs[4], n5.inputs[4])
_L.new(n6.outputs[5], n5.inputs[5])
_L.new(n6.outputs[6], n5.inputs[6])
n1.is_active_output = True

# ---- material node trees
mat_red.use_nodes = True; mat_red.node_tree.nodes.clear()
_N = mat_red.node_tree.nodes; _L = mat_red.node_tree.links
n0 = _N.new('ShaderNodeBsdfPrincipled'); n0.name = 'Principled BSDF'; n0.location = (10, 300)
n0.inputs[0].default_value = (0.8002, 0.0, 0.0, 1.0)
n1 = _N.new('ShaderNodeOutputMaterial'); n1.name = 'Material Output'; n1.location = (300, 300)
_L.new(n0.outputs[0], n1.inputs[0])
n1.is_active_output = True
mat_green.use_nodes = True; mat_green.node_tree.nodes.clear()
_N = mat_green.node_tree.nodes; _L = mat_green.node_tree.links
n0 = _N.new('ShaderNodeBsdfPrincipled'); n0.name = 'Principled BSDF'; n0.location = (10, 300)
n0.inputs[0].default_value = (1.718e-06, 0.8005, 0.0, 1.0)
n1 = _N.new('ShaderNodeOutputMaterial'); n1.name = 'Material Output'; n1.location = (300, 300)
_L.new(n0.outputs[0], n1.inputs[0])
n1.is_active_output = True
mat_blue.use_nodes = True; mat_blue.node_tree.nodes.clear()
_N = mat_blue.node_tree.nodes; _L = mat_blue.node_tree.links
n0 = _N.new('ShaderNodeBsdfPrincipled'); n0.name = 'Principled BSDF'; n0.location = (10, 300)
n0.inputs[0].default_value = (1.526e-06, 0.0, 0.8003, 1.0)
n1 = _N.new('ShaderNodeOutputMaterial'); n1.name = 'Material Output'; n1.location = (300, 300)
_L.new(n0.outputs[0], n1.inputs[0])
n1.is_active_output = True

# ---- meshes
me_cylinder = bpy.data.meshes.new('Cylinder')
me_cylinder.from_pydata([(2.75, -0.1421, -1.979), (2.0, 1.192e-07, -2.121), (3.299, -0.5303, -1.591), (3.5, -1.061, -1.061), (3.299, -1.591, -0.5303), (2.75, -1.979, -0.1421), (2.0, -2.121, -1.192e-07), (1.25, -1.979, -0.1421), (0.701, -1.591, -0.5303), (0.5, -1.061, -1.061), (0.701, -0.5303, -1.591), (1.25, -0.1421, -1.979), (2.75, -0.6724, -2.51), (2.0, -0.5303, -2.652), (3.299, -1.061, -2.121), (3.5, -1.591, -1.591), (3.299, -2.121, -1.061), (2.75, -2.51, -0.6724), (2.0, -2.652, -0.5303), (1.25, -2.51, -0.6724), (0.701, -2.121, -1.061), (0.5, -1.591, -1.591), (0.701, -1.061, -2.121), (1.25, -0.6724, -2.51), (1.25, -0.1421, -1.979), (2.0, 1.192e-07, -2.121), (2.75, -1.979, -0.1421), (2.0, -2.121, -1.192e-07), (0.701, -0.5303, -1.591), (3.299, -1.591, -0.5303), (0.5, -1.061, -1.061), (3.5, -1.061, -1.061), (0.701, -1.591, -0.5303), (3.299, -0.5303, -1.591), (1.25, -1.979, -0.1421), (2.75, -0.1421, -1.979), (3.0, -0.7071, -0.7071), (2.866, -1.061, -0.3536), (2.5, -1.319, -0.09473), (2.0, -1.414, -5.96e-08), (2.0, -5.96e-08, 1.414), (2.5, 0.09473, 1.319), (1.5, -1.319, -0.09473), (1.134, 0.3536, 1.061), (1.5, 0.09473, 1.319), (1.134, -1.061, -0.3536), (1.0, -0.7071, -0.7071), (1.0, 0.7071, 0.7071), (1.134, -0.3536, -1.061), (1.134, 1.061, 0.3536), (1.5, -0.09473, -1.319), (1.5, 1.319, 0.09473), (2.0, 5.96e-08, -1.414), (2.0, 1.414, 5.96e-08), (2.5, -0.09473, -1.319), (2.866, -0.3536, -1.061), (2.5, 1.319, 0.09473), (2.866, 1.061, 0.3536), (3.0, 0.7071, 0.7071), (2.866, 0.3536, 1.061)], [], [(46, 48, 28, 30), (39, 42, 34, 27), (36, 37, 29, 31), (45, 46, 30, 32), (55, 36, 31, 33), (48, 50, 24, 28), (52, 54, 35, 25), (50, 52, 25, 24), (42, 45, 32, 34), (37, 38, 26, 29), (54, 55, 33, 35), (3, 4, 16, 15), (10, 11, 23, 22), (4, 5, 17, 16), (7, 8, 20, 19), (11, 1, 13, 23), (6, 7, 19, 18), (8, 9, 21, 20), (0, 2, 14, 12), (5, 6, 18, 17), (1, 0, 12, 13), (9, 10, 22, 21), (2, 3, 15, 14), (59, 41, 38, 37), (41, 40, 39, 38), (40, 39, 42, 44), (44, 42, 45, 43), (43, 45, 46, 47), (47, 46, 48, 49), (49, 48, 50, 51), (51, 50, 52, 53), (53, 56, 54, 52), (56, 57, 55, 54), (57, 58, 36, 55), (58, 59, 37, 36), (26, 38, 39, 27), (40, 41, 59, 58, 57, 56, 53, 51, 49, 47, 43, 44)])
me_cylinder.polygons.foreach_set('use_smooth', [1, 1, 1, 1, 1, 1, 1, 1, 1, 1, 1, 1, 1, 1, 1, 1, 1, 1, 1, 1, 1, 1, 1, 0, 0, 0, 0, 0, 1, 1, 1, 1, 1, 1, 0, 1, 0])
me_cylinder.polygons.foreach_set('material_index', [0, 2, 0, 0, 0, 0, 2, 0, 0, 0, 0, 0, 0, 0, 0, 0, 2, 0, 0, 0, 2, 0, 0, 1, 1, 2, 1, 1, 1, 1, 1, 2, 1, 1, 1, 0, 0])
_k = set([(43, 44), (43, 47), (47, 49), (58, 59)])
me_cylinder.attributes.new('sharp_edge', 'BOOLEAN', 'EDGE').data.foreach_set('value', [ (min(e.vertices), max(e.vertices)) in _k for e in me_cylinder.edges])
_k = {(40, 41): 1.0, (53, 56): 1.0, (56, 57): 1.0, (57, 58): 1.0, (58, 59): 0.5, (41, 59): 1.0, (40, 44): 1.0}
me_cylinder.attributes.new('crease_edge', 'FLOAT', 'EDGE').data.foreach_set('value', [_k.get((min(e.vertices), max(e.vertices)), 0.0) for e in me_cylinder.edges])
me_cylinder.materials.append(mat_red)
me_cylinder.materials.append(mat_green)
me_cylinder.materials.append(mat_blue)
me_cylinder.update()

# ---- objects
ob_cylinder = bpy.data.objects.new('Cylinder', me_cylinder)

# ---- transforms, parenting, visibility, modifiers, constraints
ob_cylinder.location = (0.0, 0.0, 0.0)
_vg = ob_cylinder.vertex_groups.new(name='HOPS_ToThread')
_m = ob_cylinder.modifiers.new('HOPS_ToThread', 'NODES')
_m.node_group = ng_hops_tothread
_gi = [s.identifier for s in ng_hops_tothread.interface.items_tree if s.item_type == 'SOCKET' and s.in_out == 'INPUT']
_m[_gi[1]] = 'HOPS_ToThread'  # Selection
_m[_gi[2]] = (2.0, 0.0, 0.0)  # Translation
_m[_gi[3]] = (0.4636, 0.6591, 2.256)  # Rotation

# ---- collection membership
scene.collection.objects.link(ob_cylinder)

# ---- scene / render settings (as saved in the file)
scene.frame_start = 1; scene.frame_end = 250; scene.frame_set(1)
scene.render.engine = 'BLENDER_EEVEE_NEXT'
scene.cycles.sampling_pattern = 'TABULATED_SOBOL'
scene.eevee.ray_tracing_options.trace_max_roughness = 0.0
bpy.context.view_layer.update()

# ---- added for rendering (the .blend has no active camera and no usable light): camera, sun + grey world if the file has none
cam_auto = bpy.data.cameras.new('AutoCamera')
cam_auto.lens = 50.0
cam_auto.sensor_width = 36.0
cam_auto.clip_end = 1000.0
ob_auto_camera = bpy.data.objects.new('AutoCamera', cam_auto)
scene.collection.objects.link(ob_auto_camera)
ob_auto_camera.location = (8.0006, -7.81944, 4.18176)
ob_auto_camera.rotation_euler = (1.09748, -7.21219e-08, 0.694738)
scene.camera = ob_auto_camera
light_auto_sun = bpy.data.lights.new('AutoSun', 'SUN')
light_auto_sun.energy = 3.0
light_auto_sun.angle = 0.0523599
ob_auto_sun = bpy.data.objects.new('AutoSun', light_auto_sun)
scene.collection.objects.link(ob_auto_sun)
ob_auto_sun.rotation_euler = (0.872665, 0.174533, 0.523599)
if scene.world is None:
    world_auto = bpy.data.worlds.new('AutoWorld')
    world_auto.color = (0.3, 0.3, 0.3)
    scene.world = world_auto
bpy.context.view_layer.update()
